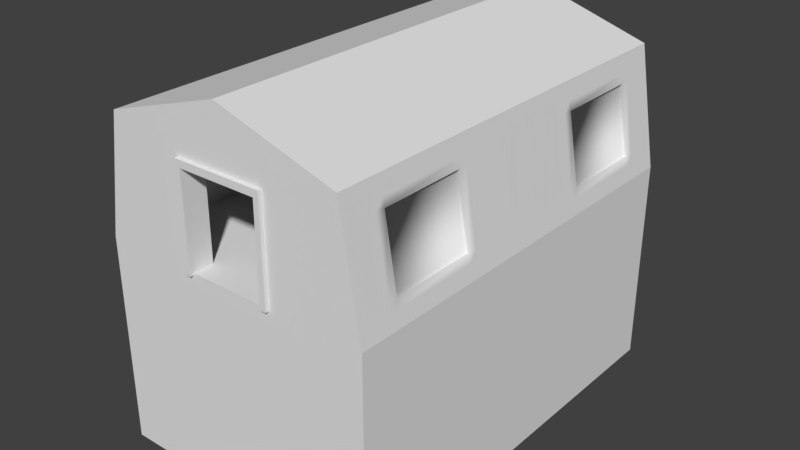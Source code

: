# Source: Tent.blend  (saved by Blender 2.79.0; exported with 4.5.12 LTS)
import bpy
from mathutils import Matrix  # noqa: F401  (used for matrix-valued properties, if any)

bpy.ops.wm.read_factory_settings(use_empty=True)
scene = bpy.context.scene
scene.name = 'Scene'

# ---- collections
col_collection_1 = bpy.data.collections.new('Collection 1'); scene.collection.children.link(col_collection_1)

# ---- materials (node trees are filled in below, after node groups)
mat_model_0 = bpy.data.materials.new('Model_0')
mat_model_0.alpha_threshold = 0.0
mat_model_0.use_transparent_shadow = False
mat_model_0.roughness = 0.5

# ---- material node trees

# ---- world
world_world = bpy.data.worlds.new('World'); scene.world = world_world
world_world.color = (0.05088, 0.05088, 0.05088)
world_world.use_sun_shadow = False
world_world.sun_shadow_jitter_overblur = 0.0
world_world.cycles.sampling_method = 'MANUAL'

# ---- meshes
me_model_0 = bpy.data.meshes.new('Model_0')
me_model_0.from_pydata([(-1.308, 6.1, 2.862), (-1.308, 6.1, 2.662), (-1.308, 5.4, 2.862), (-1.308, 5.4, 2.662), (1.308, 6.1, 2.862), (1.308, 6.1, 2.662), (1.146, 6.1, 2.862), (1.146, 6.1, 2.662), (1.308, 5.4, 2.862), (1.308, 5.4, 2.662), (1.308, 6.1, 2.862), (1.308, 6.1, 2.662), (-1.308, 5.4, 2.862), (-1.308, 5.4, 2.662), (-1.146, 5.4, 2.862), (-1.146, 5.4, 2.662), (-1.146, 5.4, 2.662), (-1.146, 5.4, -0.06038), (-1.146, 6.1, 2.662), (-1.146, 6.1, -0.06038), (-1.146, 6.1, 2.862), (-1.308, 6.1, 2.862), (-1.146, 5.4, 2.862), (-1.308, 5.4, 2.862), (-1.146, 6.1, 2.862), (-1.146, 6.1, 2.662), (-1.308, 6.1, 2.862), (-1.308, 6.1, 2.662), (1.146, 6.1, 2.862), (1.146, 6.1, 2.662), (-1.146, 6.1, 2.862), (-1.146, 6.1, 2.662), (1.146, 5.4, 2.862), (1.146, 5.4, 2.662), (1.308, 5.4, 2.862), (1.308, 5.4, 2.662), (-1.146, 5.4, 2.862), (-1.146, 5.4, 2.662), (1.146, 5.4, 2.862), (1.146, 5.4, 2.662), (1.146, 6.1, 2.662), (1.146, 6.1, -0.06038), (1.146, 5.4, 2.662), (1.146, 5.4, -0.06038), (-1.146, 6.1, 2.662), (1.146, 6.1, 2.662), (-1.146, 5.4, 2.662), (1.146, 5.4, 2.662), (1.308, 6.1, 2.862), (1.146, 6.1, 2.862), (1.308, 5.4, 2.862), (1.146, 5.4, 2.862), (1.146, 6.1, 2.862), (-1.146, 6.1, 2.862), (1.146, 5.4, 2.862), (-1.146, 5.4, 2.862), (1.146, 6.1, -0.06038), (1.308, 6.1, -0.06038), (1.146, 5.4, -0.06038), (1.308, 5.4, -0.06038), (-1.308, 6.1, -0.06038), (-1.146, 6.1, -0.06038), (-1.308, 5.4, -0.06038), (-1.146, 5.4, -0.06038), (-1.308, 5.4, 2.662), (-1.308, 5.4, -0.06038), (-1.146, 5.4, 2.662), (-1.146, 5.4, -0.06038), (1.308, 6.1, 2.662), (1.308, 6.1, -0.06038), (1.146, 6.1, 2.662), (1.146, 6.1, -0.06038), (1.146, 5.4, 2.662), (1.146, 5.4, -0.06038), (1.308, 5.4, 2.662), (1.308, 5.4, -0.06038), (1.308, 5.4, 2.662), (1.308, 5.4, -0.06038), (1.308, 6.1, 2.662), (1.308, 6.1, -0.06038), (-1.146, 6.1, 2.662), (-1.146, 6.1, -0.06038), (-1.308, 6.1, 2.662), (-1.308, 6.1, -0.06038), (-1.308, 6.1, 2.662), (-1.308, 6.1, -0.06038), (-1.308, 5.4, 2.662), (-1.308, 5.4, -0.06038), (1.308, -6.1, 2.862), (1.308, -6.1, 2.662), (1.308, -5.4, 2.862), (1.308, -5.4, 2.662), (-1.308, -6.1, 2.862), (-1.308, -6.1, 2.662), (-1.146, -6.1, 2.862), (-1.146, -6.1, 2.662), (-1.308, -5.4, 2.862), (-1.308, -5.4, 2.662), (-1.308, -6.1, 2.862), (-1.308, -6.1, 2.662), (1.308, -5.4, 2.862), (1.308, -5.4, 2.662), (1.146, -5.4, 2.862), (1.146, -5.4, 2.662), (1.146, -5.4, 2.662), (1.146, -5.4, -0.06038), (1.146, -6.1, 2.662), (1.146, -6.1, -0.06038), (1.146, -6.1, 2.862), (1.308, -6.1, 2.862), (1.146, -5.4, 2.862), (1.308, -5.4, 2.862), (1.146, -6.1, 2.862), (1.146, -6.1, 2.662), (1.308, -6.1, 2.862), (1.308, -6.1, 2.662), (-1.146, -6.1, 2.862), (-1.146, -6.1, 2.662), (1.146, -6.1, 2.862), (1.146, -6.1, 2.662), (-1.146, -5.4, 2.862), (-1.146, -5.4, 2.662), (-1.308, -5.4, 2.862), (-1.308, -5.4, 2.662), (1.146, -5.4, 2.862), (1.146, -5.4, 2.662), (-1.146, -5.4, 2.862), (-1.146, -5.4, 2.662), (-1.146, -6.1, 2.662), (-1.146, -6.1, -0.06038), (-1.146, -5.4, 2.662), (-1.146, -5.4, -0.06038), (1.146, -6.1, 2.662), (-1.146, -6.1, 2.662), (1.146, -5.4, 2.662), (-1.146, -5.4, 2.662), (-1.308, -6.1, 2.862), (-1.146, -6.1, 2.862), (-1.308, -5.4, 2.862), (-1.146, -5.4, 2.862), (-1.146, -6.1, 2.862), (1.146, -6.1, 2.862), (-1.146, -5.4, 2.862), (1.146, -5.4, 2.862), (-1.146, -6.1, -0.06038), (-1.308, -6.1, -0.06038), (-1.146, -5.4, -0.06038), (-1.308, -5.4, -0.06038), (1.308, -6.1, -0.06038), (1.146, -6.1, -0.06038), (1.308, -5.4, -0.06038), (1.146, -5.4, -0.06038), (1.308, -5.4, 2.662), (1.308, -5.4, -0.06038), (1.146, -5.4, 2.662), (1.146, -5.4, -0.06038), (-1.308, -6.1, 2.662), (-1.308, -6.1, -0.06038), (-1.146, -6.1, 2.662), (-1.146, -6.1, -0.06038), (-1.146, -5.4, 2.662), (-1.146, -5.4, -0.06038), (-1.308, -5.4, 2.662), (-1.308, -5.4, -0.06038), (-1.308, -5.4, 2.662), (-1.308, -5.4, -0.06038), (-1.308, -6.1, 2.662), (-1.308, -6.1, -0.06038), (1.146, -6.1, 2.662), (1.146, -6.1, -0.06038), (1.308, -6.1, 2.662), (1.308, -6.1, -0.06038), (1.308, -6.1, 2.662), (1.308, -6.1, -0.06038), (1.308, -5.4, 2.662), (1.308, -5.4, -0.06038), (-1.25, 6.0, 0.0), (-4.0, 6.0, 0.0), (-3.427, 6.0, 3.427), (-1.25, 6.0, 2.75), (4.0, 6.0, 0.0), (1.25, 6.0, 0.0), (1.25, 6.0, 2.75), (3.427, 6.0, 3.427), (1e-06, 6.0, 4.5), (1e-06, 6.0, 4.5), (1.25, 6.0, 2.75), (4.0, 6.0, -6.0), (-4.0, 6.0, -6.0), (-4.0, 6.0, 0.0), (4.0, 6.0, 0.0), (1.25, -6.0, 0.0), (4.0, -6.0, 0.0), (1.25, -6.0, 2.75), (3.427, -6.0, 3.427), (1e-06, -6.0, 4.5), (-1.25, -6.0, 2.75), (-4.0, -6.0, -6.0), (4.0, -6.0, -6.0), (4.0, -6.0, 0.0), (-4.0, -6.0, 0.0), (4.0, -6.0, 0.0), (1.25, -6.0, 0.0), (-4.0, -6.0, 0.0), (-1.25, -6.0, 0.0), (-1.25, -6.0, 0.0), (-1.25, -6.0, 2.75), (-4.0, -6.0, 0.0), (-3.427, -6.0, 3.427), (1e-06, -6.0, 4.5), (1.25, 5.5, 0.0), (3.5, 5.5, 0.0), (3.073, 5.5, 3.073), (1.25, 5.5, 2.75), (1e-06, 5.5, 4.0), (-3.073, 5.5, 3.073), (3.073, 5.5, 3.073), (-1.25, 5.5, 2.75), (1.25, 5.5, 2.75), (-3.5, 5.5, 0.0), (-3.5, 5.5, 0.0), (-1.25, 5.5, 0.0), (1.25, -6.0, 0.0), (1.25, -6.0, 2.75), (1.25, -5.5, 0.0), (1.25, -5.5, 2.75), (4.0, 6.0, 0.0), (4.0, -6.0, 0.0), (4.0, 6.0, -6.0), (4.0, -6.0, -6.0), (-3.5, 5.5, 0.0), (-3.073, 5.5, 3.073), (-3.5, -5.5, 0.0), (-3.073, -5.5, 3.073), (3.427, -2.0, 3.427), (3.427, 2.0, 3.427), (4.0, 2.0, 0.0), (4.0, -2.0, 0.0), (-1.25, -5.5, 0.0), (-1.25, 5.5, 0.0), (-3.5, 5.5, 0.0), (-3.5, -5.5, 0.0), (-1.25, 6.0, 0.0), (1.25, -6.0, 0.0), (1.25, -5.5, 0.0), (-1.25, -6.0, 0.0), (1.25, 5.5, 0.0), (3.5, -5.5, 0.0), (3.5, 5.5, 0.0), (1.25, 6.0, 0.0), (-1.25, 6.0, 0.0), (-1.25, 6.0, 0.0), (1.25, -5.5, 0.0), (1.25, 5.5, 0.0), (-1.25, 5.5, 0.0), (-1.25, -5.5, 0.0), (-1.25, -6.0, 0.0), (1.25, 5.5, 0.0), (1.25, 5.5, 2.75), (1.25, 6.0, 0.0), (1.25, 6.0, 2.75), (3.427, -6.0, 3.427), (-1.25, -6.0, 2.75), (1.25, -6.0, 2.75), (-4.0, 6.0, 0.0), (-4.0, 6.0, -6.0), (-4.0, -6.0, 0.0), (-4.0, -6.0, -6.0), (3.073, -5.5, 3.073), (1e-06, -5.5, 4.0), (3.073, 5.5, 3.073), (1e-06, 5.5, 4.0), (-1.25, -5.5, 0.0), (-3.5, -5.5, 0.0), (-3.073, -5.5, 3.073), (-1.25, -5.5, 2.75), (1.25, -5.5, 2.75), (-1.25, -5.5, 2.75), (3.073, -5.5, 3.073), (1e-06, -5.5, 4.0), (3.5, -5.5, 0.0), (3.5, -5.5, 0.0), (1.25, -5.5, 0.0), (-1.25, 6.0, 0.0), (-1.25, 6.0, 2.75), (-1.25, 5.5, 0.0), (-1.25, 5.5, 2.75), (-1.25, -5.5, 0.0), (-1.25, -5.5, 2.75), (-1.25, -6.0, 0.0), (-1.25, -6.0, 2.75), (3.5, -5.5, 0.0), (3.073, -5.5, 3.073), (3.5, 5.5, 0.0), (3.073, 5.5, 3.073), (3.427, 6.0, 3.427), (1e-06, 6.0, 4.5), (3.427, -6.0, 3.427), (1e-06, -6.0, 4.5), (1.25, 5.5, 2.75), (-1.25, 5.5, 2.75), (1.25, 6.0, 2.75), (-1.25, 6.0, 2.75), (-1.25, -6.0, 2.75), (-1.25, -5.5, 2.75), (1.25, -6.0, 2.75), (1.25, -5.5, 2.75), (1e-06, -6.0, 4.5), (1e-06, 6.0, 4.5), (-3.427, -6.0, 3.427), (-3.427, 6.0, 3.427), (-3.073, 5.5, 3.073), (1e-06, 5.5, 4.0), (-3.073, -5.5, 3.073), (1e-06, -5.5, 4.0), (-1.25, 6.0, 2.75), (-3.427, 6.0, 3.427), (1.25, 6.0, 2.75), (3.513, -2.0, 2.913), (3.513, 2.0, 2.913), (3.513, 6.0, 2.913), (3.513, -6.0, 2.913), (4.0, -5.0, 0.0), (3.427, -5.0, 3.427), (3.513, -5.0, 2.913), (3.427, 5.0, 3.427), (4.0, 5.0, 0.0), (3.513, 5.0, 2.913), (3.927, -2.0, 0.4369), (1.577, -6.0, 2.852), (3.927, 2.0, 0.4369), (1.577, 6.0, 2.852), (3.927, 6.0, 0.4369), (3.927, -6.0, 0.4369), (3.927, -5.0, 0.4369), (3.927, 5.0, 0.4369), (-3.427, -2.0, 3.427), (-3.427, 2.0, 3.427), (-4.0, 2.0, 0.0), (-4.0, -2.0, 0.0), (-3.513, 6.0, 2.913), (-3.513, -6.0, 2.913), (-3.513, 2.0, 2.913), (-3.513, -2.0, 2.913), (-1.577, -6.0, 2.852), (-3.927, 6.0, 0.4369), (-3.927, -6.0, 0.4369), (-3.927, 2.0, 0.4369), (-3.927, -2.0, 0.4369), (-3.427, 5.0, 3.427), (-4.0, 5.0, 0.0), (-3.513, 5.0, 2.913), (-3.927, 5.0, 0.4369), (-4.0, -5.0, 0.0), (-3.427, -5.0, 3.427), (-3.513, -5.0, 2.913), (-3.927, -5.0, 0.4369), (-3.242, 6.0, 3.135), (-3.242, -6.0, 3.369), (-0.125, -6.0, 4.325), (-1.25, 6.0, 2.475), (-3.554, 6.0, 2.665), (-3.554, -6.0, 2.665), (-3.554, 2.0, 2.665), (-3.554, -2.0, 2.665), (-3.554, 5.0, 2.665), (-3.554, -5.0, 2.665), (-1.762, -6.0, 2.909), (-1.125, -6.0, 2.926), (-3.885, 6.0, 0.6855), (-3.885, -6.0, 0.6855), (-3.885, 2.0, 0.6855), (-3.885, -2.0, 0.6855), (-3.885, 5.0, 0.6855), (-3.885, -5.0, 0.6855), (-3.427, -2.25, 3.427), (-3.513, -2.25, 2.913), (-3.927, -2.25, 0.4369), (-4.0, -2.25, -2.186e-07), (-3.554, -2.25, 2.665), (-3.885, -2.25, 0.6855), (-4.0, -4.75, 8.742e-08), (-3.427, -4.75, 3.427), (-3.513, -4.75, 2.913), (-3.927, -4.75, 0.4369), (-3.554, -4.75, 2.665), (-3.885, -4.75, 0.6855), (-4.0, 2.25, 2.186e-07), (-3.427, 2.25, 3.427), (-3.513, 2.25, 2.913), (-3.927, 2.25, 0.4369), (-3.554, 2.25, 2.665), (-3.885, 2.25, 0.6855), (-3.427, 4.75, 3.427), (-3.513, 4.75, 2.913), (-3.927, 4.75, 0.4369), (-3.554, 4.75, 2.665), (-3.885, 4.75, 0.6855), (-4.0, 4.75, -8.742e-08), (3.427, 4.75, 3.427), (4.0, 4.75, -2.186e-07), (3.513, 4.75, 2.913), (3.927, 4.75, 0.4369), (3.427, 2.25, 3.427), (4.0, 2.25, 8.742e-08), (3.513, 2.25, 2.913), (3.927, 2.25, 0.4369), (0.125, 6.0, 4.325), (3.242, -6.0, 3.369), (3.242, 6.0, 3.369), (3.554, 6.0, 2.665), (3.554, -6.0, 2.665), (3.554, -2.0, 2.665), (3.554, 2.0, 2.665), (3.554, -5.0, 2.665), (3.554, 5.0, 2.665), (3.554, 4.75, 2.665), (3.554, 2.25, 2.665), (3.884, -2.0, 0.6929), (3.884, 2.0, 0.6929), (3.884, -5.0, 0.6929), (3.884, 5.0, 0.6929), (3.884, 4.75, 0.6929), (3.884, 2.25, 0.6929), (1.121, 6.0, 2.931), (1.768, -6.0, 2.911), (1.768, 6.0, 2.911), (3.884, 6.0, 0.6929), (3.884, -6.0, 0.6929), (4.0, -2.25, -2.186e-07), (3.513, -2.25, 2.913), (3.427, -2.25, 3.427), (3.927, -2.25, 0.4369), (3.554, -2.25, 2.665), (3.884, -2.25, 0.6929), (3.427, -4.75, 3.427), (4.0, -4.75, 8.742e-08), (3.513, -4.75, 2.913), (3.927, -4.75, 0.4369), (3.554, -4.75, 2.665), (3.884, -4.75, 0.6929), (-3.46, -4.75, 2.649), (-3.46, -2.25, 2.649), (-3.792, -4.75, 0.6698), (-3.792, -2.25, 0.6698), (-3.792, 2.25, 0.6698), (-3.46, 2.25, 2.649), (-3.46, 4.75, 2.649), (-3.792, 4.75, 0.6698), (3.467, 2.25, 2.651), (3.467, 4.75, 2.651), (3.797, 4.75, 0.6783), (3.797, 2.25, 0.6783), (3.467, -4.75, 2.651), (3.467, -2.25, 2.651), (3.797, -4.75, 0.6783), (3.797, -2.25, 0.6783), (-1.669, -6.0, 2.88), (-1.187, -6.0, 2.838), (-3.906, 6.0, 0.5612), (-3.906, -6.0, 0.5612), (-3.906, 2.0, 0.5612), (-3.906, -2.0, 0.5612), (-3.906, 5.0, 0.5612), (-3.906, -5.0, 0.5612), (-3.906, -2.25, 0.5612), (-3.906, -4.75, 0.5612), (-3.906, 2.25, 0.5612), (-3.906, 4.75, 0.5612), (-1.277, 6.0, -0.0125)], [], [(0, 1, 2), (1, 3, 2), (4, 5, 6), (5, 7, 6), (8, 9, 10), (9, 11, 10), (12, 13, 14), (13, 15, 14), (16, 17, 18), (17, 19, 18), (20, 21, 22), (21, 23, 22), (24, 25, 26), (25, 27, 26), (28, 29, 30), (29, 31, 30), (32, 33, 34), (33, 35, 34), (36, 37, 38), (37, 39, 38), (40, 41, 42), (41, 43, 42), (44, 45, 46), (45, 47, 46), (48, 49, 50), (49, 51, 50), (52, 53, 54), (53, 55, 54), (56, 57, 58), (57, 59, 58), (60, 61, 62), (61, 63, 62), (64, 65, 66), (65, 67, 66), (68, 69, 70), (69, 71, 70), (72, 73, 74), (73, 75, 74), (76, 77, 78), (77, 79, 78), (80, 81, 82), (81, 83, 82), (84, 85, 86), (85, 87, 86), (88, 89, 90), (89, 91, 90), (92, 93, 94), (93, 95, 94), (96, 97, 98), (97, 99, 98), (100, 101, 102), (101, 103, 102), (104, 105, 106), (105, 107, 106), (108, 109, 110), (109, 111, 110), (112, 113, 114), (113, 115, 114), (116, 117, 118), (117, 119, 118), (120, 121, 122), (121, 123, 122), (124, 125, 126), (125, 127, 126), (128, 129, 130), (129, 131, 130), (132, 133, 134), (133, 135, 134), (136, 137, 138), (137, 139, 138), (140, 141, 142), (141, 143, 142), (144, 145, 146), (145, 147, 146), (148, 149, 150), (149, 151, 150), (152, 153, 154), (153, 155, 154), (156, 157, 158), (157, 159, 158), (160, 161, 162), (161, 163, 162), (164, 165, 166), (165, 167, 166), (168, 169, 170), (169, 171, 170), (172, 173, 174), (173, 175, 174), (357, 361, 340, 178), (177, 176, 180), (176, 181, 180), (181, 182, 180), (409, 183, 320, 410), (407, 184, 183, 409), (178, 185, 186), (187, 188, 189), (189, 190, 187), (191, 192, 193), (408, 411, 321, 194), (194, 195, 196), (197, 198, 199), (199, 200, 197), (201, 202, 203), (202, 204, 203), (205, 206, 207), (358, 208, 341, 362), (359, 209, 208, 358), (210, 211, 212), (212, 213, 210), (212, 214, 215), (216, 215, 217), (216, 217, 218), (217, 215, 219), (220, 221, 217), (222, 223, 224), (223, 225, 224), (226, 227, 228), (227, 229, 228), (330, 328, 237, 236), (406, 330, 236, 404), (230, 231, 232), (231, 233, 232), (334, 333, 192, 322), (355, 341, 208, 354), (238, 239, 240), (240, 241, 238), (242, 239, 243), (242, 243, 244), (239, 245, 243), (246, 244, 247), (247, 248, 246), (246, 249, 250), (251, 252, 253), (254, 255, 256), (257, 258, 259), (258, 260, 259), (261, 262, 263), (264, 265, 266), (265, 267, 266), (268, 269, 270), (269, 271, 270), (272, 273, 274), (274, 275, 272), (274, 276, 277), (274, 278, 276), (274, 279, 278), (276, 278, 280), (281, 282, 276), (283, 284, 285), (284, 286, 285), (287, 288, 289), (288, 290, 289), (291, 292, 293), (292, 294, 293), (295, 296, 297), (296, 298, 297), (299, 300, 301), (300, 302, 301), (303, 304, 305), (304, 306, 305), (307, 308, 309), (308, 310, 309), (311, 312, 313), (312, 314, 313), (315, 316, 317), (323, 194, 321, 324), (403, 235, 319, 405), (235, 234, 318, 319), (435, 323, 324, 437), (438, 334, 322, 436), (183, 325, 327, 320), (332, 335, 326, 180), (427, 421, 335, 332), (440, 420, 334, 438), (420, 428, 333, 334), (423, 419, 330, 406), (419, 418, 328, 330), (193, 192, 333, 329), (182, 331, 332, 180), (389, 342, 337, 388), (342, 343, 336, 337), (363, 364, 343, 342), (391, 363, 342, 389), (366, 362, 341, 355), (353, 207, 346, 356), (387, 338, 347, 390), (338, 339, 348, 347), (206, 344, 346, 207), (177, 350, 352, 345), (361, 365, 351, 340), (340, 351, 349, 178), (381, 353, 356, 384), (385, 366, 355, 383), (383, 355, 354, 382), (386, 374, 366, 385), (369, 373, 365, 361), (374, 370, 362, 366), (392, 371, 363, 391), (371, 372, 364, 363), (368, 359, 358, 367), (367, 358, 362, 370), (178, 179, 360, 357), (457, 367, 370, 460), (458, 368, 367, 457), (461, 462, 372, 371), (467, 461, 371, 392), (464, 460, 370, 374), (459, 463, 373, 369), (466, 464, 374, 386), (361, 357, 360, 369), (462, 465, 380, 372), (372, 380, 379, 364), (343, 376, 375, 336), (364, 379, 376, 343), (339, 378, 377, 348), (465, 466, 386, 380), (385, 379, 442, 441), (376, 383, 382, 375), (379, 385, 383, 376), (378, 381, 384, 377), (468, 467, 392, 397), (397, 392, 445, 448), (398, 387, 390, 395), (396, 391, 389, 394), (394, 389, 388, 393), (351, 394, 393, 349), (365, 396, 394, 351), (350, 398, 395, 352), (373, 397, 396, 365), (463, 468, 397, 373), (421, 422, 402, 335), (325, 399, 401, 327), (335, 402, 400, 326), (422, 423, 406, 402), (399, 403, 405, 401), (402, 406, 404, 400), (401, 405, 417, 416), (327, 401, 416, 415), (319, 318, 412, 413), (405, 319, 413, 417), (324, 321, 411, 414), (437, 324, 414, 439), (320, 327, 415, 410), (425, 428, 411, 408), (424, 407, 409, 426), (426, 409, 410, 427), (331, 426, 427, 332), (182, 424, 426, 331), (329, 333, 428, 425), (422, 416, 450, 451), (415, 416, 422, 421), (413, 412, 418, 419), (417, 413, 419, 423), (414, 411, 428, 420), (439, 414, 420, 440), (410, 415, 421, 427), (412, 433, 434, 418), (318, 430, 433, 412), (418, 434, 432, 328), (328, 432, 429, 237), (234, 431, 430, 318), (440, 434, 456, 455), (430, 437, 439, 433), (434, 440, 438, 432), (432, 438, 436, 429), (431, 435, 437, 430), (444, 443, 441, 442), (448, 445, 446, 447), (396, 397, 448, 447), (392, 391, 446, 445), (379, 380, 444, 442), (386, 385, 441, 443), (380, 386, 443, 444), (391, 396, 447, 446), (450, 449, 452, 451), (454, 453, 455, 456), (439, 440, 455, 453), (434, 433, 454, 456), (417, 423, 452, 449), (433, 439, 453, 454), (423, 422, 451, 452), (416, 417, 449, 450), (459, 369, 360, 469), (345, 459, 469, 177), (352, 395, 468, 463), (395, 390, 467, 468), (377, 384, 466, 465), (348, 377, 465, 462), (384, 356, 464, 466), (345, 352, 463, 459), (356, 346, 460, 464), (390, 347, 461, 467), (347, 348, 462, 461), (206, 458, 457, 344), (344, 457, 460, 346)])
me_model_0.polygons.foreach_set('use_smooth', [True] * 295)
_k = set([(0, 1), (0, 2), (1, 3), (2, 3), (4, 5), (4, 6), (5, 7), (6, 7), (8, 9), (8, 10), (9, 11), (10, 11), (12, 13), (12, 14), (13, 15), (14, 15), (16, 17), (16, 18), (17, 19), (18, 19), (20, 21), (20, 22), (21, 23), (22, 23), (24, 25), (24, 26), (25, 27), (26, 27), (28, 29), (28, 30), (29, 31), (30, 31), (32, 33), (32, 34), (33, 35), (34, 35), (36, 37), (36, 38), (37, 39), (38, 39), (40, 41), (40, 42), (41, 43), (42, 43), (44, 45), (44, 46), (45, 47), (46, 47), (48, 49), (48, 50), (49, 51), (50, 51), (52, 53), (52, 54), (53, 55), (54, 55), (56, 57), (56, 58), (57, 59), (58, 59), (60, 61), (60, 62), (61, 63), (62, 63), (64, 65), (64, 66), (65, 67), (66, 67), (68, 69), (68, 70), (69, 71), (70, 71), (72, 73), (72, 74), (73, 75), (74, 75), (76, 77), (76, 78), (77, 79), (78, 79), (80, 81), (80, 82), (81, 83), (82, 83), (84, 85), (84, 86), (85, 87), (86, 87), (88, 89), (88, 90), (89, 91), (90, 91), (92, 93), (92, 94), (93, 95), (94, 95), (96, 97), (96, 98), (97, 99), (98, 99), (100, 101), (100, 102), (101, 103), (102, 103), (104, 105), (104, 106), (105, 107), (106, 107), (108, 109), (108, 110), (109, 111), (110, 111), (112, 113), (112, 114), (113, 115), (114, 115), (116, 117), (116, 118), (117, 119), (118, 119), (120, 121), (120, 122), (121, 123), (122, 123), (124, 125), (124, 126), (125, 127), (126, 127), (128, 129), (128, 130), (129, 131), (130, 131), (132, 133), (132, 134), (133, 135), (134, 135), (136, 137), (136, 138), (137, 139), (138, 139), (140, 141), (140, 142), (141, 143), (142, 143), (144, 145), (144, 146), (145, 147), (146, 147), (148, 149), (148, 150), (149, 151), (150, 151), (152, 153), (152, 154), (153, 155), (154, 155), (156, 157), (156, 158), (157, 159), (158, 159), (160, 161), (160, 162), (161, 163), (162, 163), (164, 165), (164, 166), (165, 167), (166, 167), (168, 169), (168, 170), (169, 171), (170, 171), (172, 173), (172, 174), (173, 175), (174, 175), (176, 181), (177, 180), (177, 345), (178, 179), (178, 185), (178, 186), (178, 340), (179, 360), (180, 332), (181, 182), (182, 424), (183, 184), (183, 320), (184, 407), (185, 186), (187, 188), (187, 190), (188, 189), (189, 190), (191, 192), (191, 193), (192, 333), (193, 329), (194, 195), (194, 196), (194, 321), (194, 408), (195, 196), (197, 198), (197, 200), (198, 199), (199, 200), (201, 202), (201, 203), (202, 204), (203, 204), (205, 206), (205, 207), (206, 458), (207, 346), (208, 209), (208, 341), (209, 359), (210, 211), (210, 213), (211, 212), (212, 213), (212, 214), (212, 215), (214, 215), (215, 216), (215, 219), (216, 218), (217, 218), (217, 219), (217, 220), (217, 221), (220, 221), (222, 223), (222, 224), (223, 225), (224, 225), (226, 227), (226, 228), (227, 229), (228, 229), (230, 231), (230, 232), (231, 233), (232, 233), (238, 239), (238, 241), (239, 240), (239, 242), (239, 245), (240, 241), (242, 244), (243, 244), (243, 245), (244, 246), (244, 247), (246, 248), (246, 249), (246, 250), (247, 248), (249, 250), (251, 252), (251, 253), (252, 253), (254, 255), (254, 256), (255, 256), (257, 258), (257, 259), (258, 260), (259, 260), (261, 262), (261, 263), (262, 263), (264, 265), (264, 266), (265, 267), (266, 267), (268, 269), (268, 270), (269, 271), (270, 271), (272, 273), (272, 275), (273, 274), (274, 275), (274, 277), (274, 279), (276, 277), (276, 280), (276, 281), (276, 282), (278, 279), (278, 280), (281, 282), (283, 284), (283, 285), (284, 286), (285, 286), (287, 288), (287, 289), (288, 290), (289, 290), (291, 292), (291, 293), (292, 294), (293, 294), (295, 296), (295, 297), (296, 298), (297, 298), (299, 300), (299, 301), (300, 302), (301, 302), (303, 304), (303, 305), (304, 306), (305, 306), (307, 308), (307, 309), (308, 310), (309, 310), (311, 312), (311, 313), (312, 314), (313, 314), (315, 316), (315, 317), (316, 317), (320, 410), (321, 411), (329, 425), (332, 427), (333, 428), (340, 361), (341, 362), (345, 459), (346, 460), (359, 368), (361, 369), (362, 370), (368, 458), (369, 459), (370, 460), (407, 424), (408, 425), (410, 427), (411, 428)])
me_model_0.attributes.new('sharp_edge', 'BOOLEAN', 'EDGE').data.foreach_set('value', [ (min(e.vertices), max(e.vertices)) in _k for e in me_model_0.edges])
_uv = me_model_0.uv_layers.new(name='UVMap')
_uv.uv.foreach_set('vector', [0.7759, 0.7476, 0.7759, 0.7476, 0.7759, 0.7476, 0.7759, 0.7476, 0.7759, 0.7476, 0.7759, 0.7476, 0.7761, 0.748, 0.7761, 0.748, 0.7761, 0.748, 0.7761, 0.748, 0.7761, 0.748, 0.7761, 0.748, 0.7759, 0.7476, 0.7759, 0.7476, 0.7759, 0.7476, 0.7759, 0.7476, 0.7759, 0.7476, 0.7759, 0.7476, 0.7759, 0.7476, 0.7759, 0.7476, 0.7759, 0.7476, 0.7759, 0.7476, 0.7759, 0.7476, 0.7759, 0.7476, 0.7759, 0.748, 0.7759, 0.7481, 0.7758, 0.748, 0.7759, 0.7481, 0.7758, 0.7481, 0.7758, 0.748, 0.776, 0.7477, 0.776, 0.7477, 0.776, 0.7477, 0.776, 0.7477, 0.776, 0.7477, 0.776, 0.7477, 0.7762, 0.748, 0.7762, 0.748, 0.7762, 0.748, 0.7762, 0.748, 0.7762, 0.748, 0.7762, 0.748, 0.7759, 0.7473, 0.7759, 0.7473, 0.776, 0.7473, 0.7759, 0.7473, 0.776, 0.7473, 0.776, 0.7473, 0.7762, 0.748, 0.7762, 0.748, 0.7762, 0.748, 0.7762, 0.748, 0.7762, 0.748, 0.7762, 0.748, 0.776, 0.7473, 0.776, 0.7473, 0.7759, 0.7473, 0.776, 0.7473, 0.7759, 0.7473, 0.7759, 0.7473, 0.7768, 0.7474, 0.7768, 0.7475, 0.7767, 0.7474, 0.7768, 0.7475, 0.7767, 0.7475, 0.7767, 0.7474, 0.776, 0.7476, 0.7759, 0.7476, 0.776, 0.7476, 0.7759, 0.7476, 0.7759, 0.7476, 0.776, 0.7476, 0.776, 0.748, 0.776, 0.748, 0.776, 0.748, 0.776, 0.748, 0.776, 0.748, 0.776, 0.748, 0.7759, 0.748, 0.776, 0.748, 0.7759, 0.748, 0.776, 0.748, 0.776, 0.748, 0.7759, 0.748, 0.776, 0.748, 0.776, 0.748, 0.776, 0.748, 0.776, 0.748, 0.776, 0.748, 0.776, 0.748, 0.7761, 0.7477, 0.7761, 0.7477, 0.7761, 0.7477, 0.7761, 0.7477, 0.7761, 0.7477, 0.7761, 0.7477, 0.7768, 0.7473, 0.7768, 0.7474, 0.7768, 0.7473, 0.7768, 0.7474, 0.7768, 0.7474, 0.7768, 0.7473, 0.7768, 0.7473, 0.7768, 0.7474, 0.7768, 0.7473, 0.7768, 0.7474, 0.7768, 0.7474, 0.7768, 0.7473, 0.7759, 0.7473, 0.7759, 0.7474, 0.7759, 0.7473, 0.7759, 0.7474, 0.7759, 0.7474, 0.7759, 0.7473, 0.7759, 0.7474, 0.7759, 0.7475, 0.7759, 0.7474, 0.7759, 0.7475, 0.7759, 0.7475, 0.7759, 0.7474, 0.7758, 0.7477, 0.7758, 0.7478, 0.7758, 0.7477, 0.7758, 0.7478, 0.7758, 0.7478, 0.7758, 0.7477, 0.7759, 0.7475, 0.7759, 0.7476, 0.7759, 0.7475, 0.7759, 0.7476, 0.7759, 0.7476, 0.7759, 0.7475, 0.7759, 0.7476, 0.7759, 0.7476, 0.7759, 0.7476, 0.7759, 0.7476, 0.7759, 0.7476, 0.7759, 0.7476, 0.7759, 0.7476, 0.7759, 0.7476, 0.7759, 0.7476, 0.7759, 0.7476, 0.7759, 0.7476, 0.7759, 0.7476, 0.7762, 0.748, 0.7762, 0.748, 0.7762, 0.748, 0.7762, 0.748, 0.7762, 0.748, 0.7762, 0.748, 0.776, 0.7477, 0.776, 0.7477, 0.776, 0.7477, 0.776, 0.7477, 0.776, 0.7477, 0.776, 0.7477, 0.7759, 0.7474, 0.7759, 0.7475, 0.7759, 0.7474, 0.7759, 0.7475, 0.7759, 0.7475, 0.7759, 0.7474, 0.7761, 0.748, 0.7761, 0.748, 0.776, 0.748, 0.7761, 0.748, 0.776, 0.748, 0.776, 0.748, 0.7573, 0.7414, 0.7573, 0.7414, 0.7573, 0.7414, 0.7573, 0.7414, 0.7573, 0.7414, 0.7573, 0.7414, 0.7763, 0.748, 0.7763, 0.748, 0.7762, 0.748, 0.7763, 0.748, 0.7762, 0.748, 0.7762, 0.748, 0.7759, 0.7476, 0.7759, 0.7476, 0.7759, 0.7476, 0.7759, 0.7476, 0.7759, 0.7476, 0.7759, 0.7476, 0.7759, 0.7473, 0.7759, 0.7473, 0.776, 0.7473, 0.7759, 0.7473, 0.776, 0.7473, 0.776, 0.7473, 0.7759, 0.7478, 0.7759, 0.7479, 0.7758, 0.7478, 0.7759, 0.7479, 0.7758, 0.7479, 0.7758, 0.7478, 0.776, 0.7476, 0.7761, 0.7476, 0.776, 0.7476, 0.7761, 0.7476, 0.7761, 0.7476, 0.776, 0.7476, 0.776, 0.7477, 0.776, 0.7477, 0.776, 0.7477, 0.776, 0.7477, 0.776, 0.7477, 0.776, 0.7477, 0.7761, 0.748, 0.776, 0.748, 0.7761, 0.748, 0.776, 0.748, 0.776, 0.748, 0.7761, 0.748, 0.7761, 0.7477, 0.7761, 0.7477, 0.7761, 0.7477, 0.7761, 0.7477, 0.7761, 0.7477, 0.7761, 0.7477, 0.7761, 0.7477, 0.7761, 0.7477, 0.7761, 0.7477, 0.7761, 0.7477, 0.7761, 0.7477, 0.7761, 0.7477, 0.7767, 0.7473, 0.7767, 0.7474, 0.7767, 0.7473, 0.7767, 0.7474, 0.7767, 0.7474, 0.7767, 0.7473, 0.7758, 0.7477, 0.7758, 0.7478, 0.7758, 0.7477, 0.7758, 0.7478, 0.7758, 0.7478, 0.7758, 0.7477, 0.7758, 0.7476, 0.7758, 0.7477, 0.7758, 0.7476, 0.7758, 0.7477, 0.7758, 0.7477, 0.7758, 0.7476, 0.7759, 0.7475, 0.7759, 0.7476, 0.7759, 0.7475, 0.7759, 0.7476, 0.7759, 0.7476, 0.7759, 0.7475, 0.7758, 0.7476, 0.7758, 0.7477, 0.7758, 0.7476, 0.7758, 0.7477, 0.7758, 0.7477, 0.7758, 0.7476, 0.7759, 0.7476, 0.7759, 0.7477, 0.7758, 0.7476, 0.7759, 0.7477, 0.7758, 0.7477, 0.7758, 0.7476, 0.2618, 0.7484, 0.2618, 0.7484, 0.2618, 0.7484, 0.2618, 0.7483, 0.2618, 0.7485, 0.2619, 0.7485, 0.262, 0.7485, 0.2619, 0.7485, 0.262, 0.7485, 0.262, 0.7485, 0.262, 0.7485, 0.262, 0.7484, 0.262, 0.7485, 0.262, 0.7484, 0.262, 0.7484, 0.262, 0.7484, 0.262, 0.7484, 0.262, 0.7484, 0.2619, 0.7484, 0.262, 0.7484, 0.262, 0.7484, 0.2615, 0.7478, 0.2613, 0.7479, 0.2613, 0.7478, 0.2616, 0.748, 0.2619, 0.748, 0.2619, 0.7482, 0.2619, 0.7482, 0.2616, 0.7482, 0.2616, 0.748, 0.2624, 0.7484, 0.2623, 0.7484, 0.2623, 0.7484, 0.2623, 0.7484, 0.2623, 0.7484, 0.2623, 0.7484, 0.2623, 0.7484, 0.2613, 0.7478, 0.2614, 0.7477, 0.2615, 0.7478, 0.2624, 0.7477, 0.2621, 0.7477, 0.2621, 0.7475, 0.2621, 0.7475, 0.2624, 0.7475, 0.2624, 0.7477, 0.2615, 0.748, 0.2615, 0.748, 0.2615, 0.748, 0.2615, 0.748, 0.2615, 0.748, 0.2615, 0.748, 0.2611, 0.7484, 0.2611, 0.7483, 0.2612, 0.7484, 0.2612, 0.7483, 0.2612, 0.7483, 0.2612, 0.7483, 0.2612, 0.7484, 0.2611, 0.7482, 0.2611, 0.7482, 0.2612, 0.7483, 0.2612, 0.7483, 0.2613, 0.7479, 0.2612, 0.7479, 0.2612, 0.7477, 0.2612, 0.7477, 0.2613, 0.7478, 0.2613, 0.7479, 0.2614, 0.748, 0.2615, 0.748, 0.2616, 0.748, 0.2621, 0.7475, 0.2623, 0.7474, 0.2622, 0.7475, 0.2621, 0.7475, 0.2622, 0.7475, 0.2622, 0.7475, 0.2622, 0.7475, 0.2623, 0.7474, 0.2624, 0.7475, 0.2623, 0.7474, 0.2622, 0.7474, 0.2622, 0.7473, 0.2612, 0.748, 0.2612, 0.7479, 0.2612, 0.748, 0.2612, 0.7479, 0.2612, 0.7479, 0.2612, 0.748, 0.2619, 0.7477, 0.2624, 0.7477, 0.2619, 0.748, 0.2624, 0.7477, 0.2624, 0.748, 0.2619, 0.748, 0.2621, 0.7485, 0.2622, 0.7484, 0.2622, 0.7485, 0.2621, 0.7485, 0.2621, 0.7485, 0.2621, 0.7485, 0.2621, 0.7485, 0.2621, 0.7485, 0.2612, 0.7475, 0.2612, 0.7474, 0.2617, 0.7475, 0.2612, 0.7474, 0.2617, 0.7474, 0.2617, 0.7475, 0.2623, 0.7484, 0.2623, 0.7484, 0.2623, 0.7484, 0.2623, 0.7484, 0.2613, 0.7483, 0.2612, 0.7483, 0.2612, 0.7483, 0.2613, 0.7483, 0.2538, 0.2442, 0.2534, 0.2442, 0.2534, 0.2441, 0.2534, 0.2441, 0.2538, 0.2441, 0.2538, 0.2442, 0.2426, 0.2365, 0.2426, 0.2365, 0.243, 0.2366, 0.2534, 0.2442, 0.2538, 0.2443, 0.2538, 0.2443, 0.2534, 0.2442, 0.2538, 0.2442, 0.2538, 0.2443, 0.2534, 0.2437, 0.2538, 0.2437, 0.2538, 0.2438, 0.2538, 0.2438, 0.2534, 0.2438, 0.2534, 0.2437, 0.2378, 0.2476, 0.2378, 0.2476, 0.2378, 0.2476, 0.2537, 0.244, 0.2541, 0.244, 0.2537, 0.244, 0.2615, 0.748, 0.2615, 0.748, 0.2615, 0.748, 0.2612, 0.7474, 0.2612, 0.7473, 0.2612, 0.7474, 0.2612, 0.7473, 0.2612, 0.7473, 0.2612, 0.7474, 0.2614, 0.7476, 0.2616, 0.7476, 0.2615, 0.7476, 0.2619, 0.7482, 0.2619, 0.748, 0.2624, 0.7482, 0.2619, 0.748, 0.2624, 0.748, 0.2624, 0.7482, 0.2617, 0.7475, 0.2617, 0.7476, 0.2612, 0.7475, 0.2617, 0.7476, 0.2612, 0.7476, 0.2612, 0.7475, 0.2624, 0.7474, 0.2623, 0.7474, 0.2623, 0.7473, 0.2623, 0.7473, 0.2623, 0.7473, 0.2624, 0.7474, 0.2615, 0.7479, 0.2613, 0.7479, 0.2614, 0.7479, 0.2615, 0.7479, 0.2613, 0.748, 0.2613, 0.7479, 0.2615, 0.7479, 0.2614, 0.7479, 0.2613, 0.748, 0.2613, 0.7479, 0.2613, 0.748, 0.2612, 0.7479, 0.2622, 0.7474, 0.2621, 0.7474, 0.2621, 0.7473, 0.2612, 0.7474, 0.2612, 0.7473, 0.2612, 0.7474, 0.2612, 0.7473, 0.2612, 0.7473, 0.2612, 0.7474, 0.2621, 0.7474, 0.2621, 0.7473, 0.2621, 0.7474, 0.2621, 0.7473, 0.2621, 0.7473, 0.2621, 0.7474, 0.2621, 0.7474, 0.2621, 0.7475, 0.2617, 0.7474, 0.2621, 0.7475, 0.2617, 0.7475, 0.2617, 0.7474, 0.2615, 0.7479, 0.2615, 0.7477, 0.2619, 0.7479, 0.2615, 0.7477, 0.2619, 0.7477, 0.2619, 0.7479, 0.2613, 0.7473, 0.2613, 0.7473, 0.2613, 0.7474, 0.2613, 0.7473, 0.2613, 0.7474, 0.2613, 0.7474, 0.2614, 0.7476, 0.2614, 0.7476, 0.2613, 0.7476, 0.2614, 0.7476, 0.2613, 0.7476, 0.2613, 0.7476, 0.2621, 0.7477, 0.2616, 0.7477, 0.2621, 0.7476, 0.2616, 0.7477, 0.2616, 0.7476, 0.2621, 0.7476, 0.2617, 0.7476, 0.2617, 0.7475, 0.2621, 0.7476, 0.2617, 0.7475, 0.2621, 0.7475, 0.2621, 0.7476, 0.2615, 0.7476, 0.2616, 0.7476, 0.2614, 0.7476, 0.2623, 0.7484, 0.2623, 0.7484, 0.2623, 0.7484, 0.2623, 0.7484, 0.2621, 0.7484, 0.2621, 0.7484, 0.2621, 0.7484, 0.2621, 0.7484, 0.2621, 0.7484, 0.2622, 0.7484, 0.2622, 0.7484, 0.2621, 0.7484, 0.2622, 0.7484, 0.2623, 0.7484, 0.2623, 0.7484, 0.2622, 0.7484, 0.2623, 0.7484, 0.2623, 0.7484, 0.2623, 0.7484, 0.2623, 0.7484, 0.262, 0.7484, 0.262, 0.7484, 0.262, 0.7484, 0.262, 0.7484, 0.262, 0.7485, 0.262, 0.7485, 0.262, 0.7485, 0.262, 0.7485, 0.262, 0.7485, 0.262, 0.7485, 0.262, 0.7485, 0.262, 0.7485, 0.7349, 0.7484, 0.7349, 0.7484, 0.7349, 0.7484, 0.7349, 0.7484, 0.2623, 0.7484, 0.2623, 0.7484, 0.2623, 0.7484, 0.2623, 0.7484, 0.7348, 0.7485, 0.7348, 0.7484, 0.7348, 0.7485, 0.7348, 0.7485, 0.2621, 0.7484, 0.2622, 0.7484, 0.2622, 0.7484, 0.2621, 0.7485, 0.2623, 0.7484, 0.2623, 0.7484, 0.2623, 0.7484, 0.2623, 0.7484, 0.262, 0.7484, 0.262, 0.7484, 0.262, 0.7485, 0.262, 0.7485, 0.2617, 0.7483, 0.2616, 0.7483, 0.2616, 0.7483, 0.2617, 0.7483, 0.2616, 0.7483, 0.2614, 0.7483, 0.2614, 0.7483, 0.2616, 0.7483, 0.2616, 0.7484, 0.2614, 0.7484, 0.2614, 0.7483, 0.2616, 0.7483, 0.7343, 0.7484, 0.7342, 0.7484, 0.7343, 0.7483, 0.7343, 0.7483, 0.2613, 0.7484, 0.2612, 0.7484, 0.2612, 0.7483, 0.2613, 0.7483, 0.2613, 0.7484, 0.2612, 0.7484, 0.2612, 0.7484, 0.2613, 0.7484, 0.2617, 0.7485, 0.2616, 0.7485, 0.2616, 0.7485, 0.2617, 0.7485, 0.2616, 0.7485, 0.2614, 0.7485, 0.2614, 0.7484, 0.2616, 0.7485, 0.2611, 0.7483, 0.2611, 0.7483, 0.2612, 0.7484, 0.2612, 0.7484, 0.2618, 0.7485, 0.2617, 0.7485, 0.2617, 0.7485, 0.2618, 0.7485, 0.2618, 0.7484, 0.2617, 0.7484, 0.2617, 0.7483, 0.2618, 0.7484, 0.2618, 0.7484, 0.2617, 0.7483, 0.2617, 0.7483, 0.2618, 0.7483, 0.2613, 0.7484, 0.2613, 0.7484, 0.2613, 0.7484, 0.2613, 0.7484, 0.734, 0.7484, 0.7339, 0.7484, 0.7339, 0.7483, 0.734, 0.7483, 0.2613, 0.7483, 0.2613, 0.7483, 0.2613, 0.7483, 0.2613, 0.7483, 0.734, 0.7484, 0.7339, 0.7484, 0.7339, 0.7484, 0.734, 0.7484, 0.2618, 0.7484, 0.2617, 0.7484, 0.2617, 0.7484, 0.2618, 0.7484, 0.2613, 0.7484, 0.2612, 0.7484, 0.2612, 0.7484, 0.2613, 0.7484, 0.7343, 0.7484, 0.7342, 0.7484, 0.7342, 0.7484, 0.7343, 0.7484, 0.2616, 0.7484, 0.2614, 0.7484, 0.2614, 0.7484, 0.2616, 0.7484, 0.2611, 0.7482, 0.2611, 0.7482, 0.2612, 0.7483, 0.2612, 0.7483, 0.2612, 0.7483, 0.2612, 0.7483, 0.2612, 0.7484, 0.2612, 0.7484, 0.2618, 0.7483, 0.2619, 0.7484, 0.2619, 0.7484, 0.2618, 0.7484, 0.2612, 0.7483, 0.2612, 0.7483, 0.2612, 0.7484, 0.2612, 0.7484, 0.2611, 0.7483, 0.2611, 0.7482, 0.2612, 0.7483, 0.2612, 0.7483, 0.2616, 0.7484, 0.2614, 0.7484, 0.2614, 0.7484, 0.2616, 0.7484, 0.7343, 0.7484, 0.7342, 0.7484, 0.7342, 0.7484, 0.7343, 0.7484, 0.2613, 0.7484, 0.2612, 0.7484, 0.2612, 0.7484, 0.2613, 0.7484, 0.2618, 0.7485, 0.2617, 0.7484, 0.2617, 0.7484, 0.2618, 0.7484, 0.734, 0.7484, 0.7339, 0.7484, 0.7339, 0.7484, 0.734, 0.7484, 0.2618, 0.7484, 0.2619, 0.7484, 0.2618, 0.7484, 0.2618, 0.7484, 0.7341, 0.7484, 0.734, 0.7484, 0.734, 0.7484, 0.7341, 0.7484, 0.7341, 0.7484, 0.734, 0.7484, 0.734, 0.7484, 0.7341, 0.7484, 0.2614, 0.7483, 0.2613, 0.7483, 0.2613, 0.7483, 0.2614, 0.7483, 0.7341, 0.7484, 0.734, 0.7484, 0.734, 0.7483, 0.7341, 0.7483, 0.2614, 0.7485, 0.2613, 0.7484, 0.2613, 0.7484, 0.2614, 0.7484, 0.734, 0.7484, 0.734, 0.7484, 0.734, 0.7484, 0.734, 0.7484, 0.734, 0.7484, 0.734, 0.7484, 0.734, 0.7484, 0.734, 0.7484, 0.2613, 0.7483, 0.2613, 0.7483, 0.2613, 0.7483, 0.2613, 0.7483, 0.734, 0.7484, 0.734, 0.7484, 0.734, 0.7483, 0.734, 0.7483, 0.2613, 0.7484, 0.2613, 0.7484, 0.2613, 0.7484, 0.2613, 0.7484, 0.7343, 0.7484, 0.7343, 0.7484, 0.7343, 0.7484, 0.7343, 0.7484, 0.7343, 0.7484, 0.7343, 0.7484, 0.7343, 0.7484, 0.7343, 0.7484, 0.2617, 0.7485, 0.2617, 0.7485, 0.2617, 0.7485, 0.2617, 0.7485, 0.7344, 0.7484, 0.7343, 0.7484, 0.7343, 0.7483, 0.7344, 0.7483, 0.2617, 0.7483, 0.2617, 0.7483, 0.2617, 0.7483, 0.2617, 0.7483, 0.2617, 0.7483, 0.2617, 0.7483, 0.2617, 0.7483, 0.2617, 0.7483, 0.7344, 0.7484, 0.7344, 0.7484, 0.7344, 0.7483, 0.7344, 0.7483, 0.2617, 0.7485, 0.2617, 0.7485, 0.2617, 0.7485, 0.2617, 0.7485, 0.7344, 0.7484, 0.7343, 0.7484, 0.7344, 0.7484, 0.7344, 0.7484, 0.7344, 0.7484, 0.7343, 0.7484, 0.7343, 0.7484, 0.7344, 0.7484, 0.7347, 0.7485, 0.7347, 0.7485, 0.7347, 0.7485, 0.7347, 0.7485, 0.262, 0.7484, 0.2621, 0.7484, 0.2621, 0.7484, 0.262, 0.7484, 0.262, 0.7485, 0.2621, 0.7485, 0.2621, 0.7485, 0.262, 0.7485, 0.7347, 0.7485, 0.7348, 0.7485, 0.7348, 0.7485, 0.7347, 0.7485, 0.2621, 0.7484, 0.2621, 0.7484, 0.2621, 0.7484, 0.2621, 0.7484, 0.2621, 0.7485, 0.2621, 0.7485, 0.2621, 0.7485, 0.2621, 0.7485, 0.7347, 0.7484, 0.7347, 0.7484, 0.7347, 0.7484, 0.7347, 0.7484, 0.7347, 0.7484, 0.7347, 0.7484, 0.7347, 0.7484, 0.7347, 0.7484, 0.2621, 0.7484, 0.2622, 0.7484, 0.2622, 0.7484, 0.2621, 0.7484, 0.7347, 0.7484, 0.7348, 0.7484, 0.7348, 0.7484, 0.7347, 0.7484, 0.2623, 0.7484, 0.2623, 0.7484, 0.2623, 0.7484, 0.2623, 0.7484, 0.7349, 0.7484, 0.7349, 0.7484, 0.7349, 0.7484, 0.7349, 0.7484, 0.262, 0.7484, 0.262, 0.7484, 0.262, 0.7484, 0.262, 0.7484, 0.2623, 0.7484, 0.2623, 0.7484, 0.2623, 0.7484, 0.2623, 0.7484, 0.262, 0.7484, 0.262, 0.7484, 0.262, 0.7484, 0.262, 0.7484, 0.262, 0.7484, 0.262, 0.7484, 0.262, 0.7484, 0.262, 0.7485, 0.262, 0.7484, 0.262, 0.7484, 0.262, 0.7485, 0.262, 0.7485, 0.262, 0.7484, 0.262, 0.7484, 0.262, 0.7484, 0.262, 0.7484, 0.2623, 0.7484, 0.2623, 0.7484, 0.2623, 0.7484, 0.2623, 0.7484, 0.7347, 0.7485, 0.7347, 0.7484, 0.7347, 0.7484, 0.7347, 0.7485, 0.7347, 0.7484, 0.7347, 0.7484, 0.7347, 0.7485, 0.7347, 0.7485, 0.2621, 0.7484, 0.2622, 0.7484, 0.2622, 0.7484, 0.2621, 0.7484, 0.7347, 0.7484, 0.7348, 0.7484, 0.7348, 0.7484, 0.7348, 0.7485, 0.2623, 0.7484, 0.2623, 0.7484, 0.2623, 0.7484, 0.2623, 0.7484, 0.7349, 0.7484, 0.7349, 0.7484, 0.7349, 0.7484, 0.7349, 0.7484, 0.262, 0.7484, 0.262, 0.7484, 0.262, 0.7485, 0.262, 0.7485, 0.7349, 0.7484, 0.7349, 0.7484, 0.7349, 0.7484, 0.7349, 0.7484, 0.7348, 0.7484, 0.7349, 0.7484, 0.7349, 0.7484, 0.7349, 0.7484, 0.7349, 0.7484, 0.7349, 0.7484, 0.7349, 0.7484, 0.7349, 0.7484, 0.2622, 0.7484, 0.2622, 0.7484, 0.2622, 0.7484, 0.2622, 0.7485, 0.2622, 0.7484, 0.2622, 0.7484, 0.2622, 0.7484, 0.2622, 0.7484, 0.7349, 0.7484, 0.7349, 0.7484, 0.7349, 0.7484, 0.7349, 0.7484, 0.7349, 0.7484, 0.7349, 0.7484, 0.7349, 0.7484, 0.7349, 0.7484, 0.7349, 0.7484, 0.7349, 0.7484, 0.7349, 0.7484, 0.7349, 0.7484, 0.2622, 0.7484, 0.2623, 0.7484, 0.2623, 0.7484, 0.2622, 0.7484, 0.2622, 0.7484, 0.2622, 0.7484, 0.2622, 0.7484, 0.2622, 0.7484, 0.241, 0.7422, 0.241, 0.7422, 0.241, 0.7422, 0.241, 0.7422, 0.2414, 0.7422, 0.2414, 0.7422, 0.2414, 0.7422, 0.2414, 0.7422, 0.7344, 0.7484, 0.7343, 0.7484, 0.7343, 0.7484, 0.7344, 0.7484, 0.7343, 0.7484, 0.7343, 0.7484, 0.7343, 0.7484, 0.7343, 0.7484, 0.734, 0.7484, 0.734, 0.7484, 0.734, 0.7484, 0.734, 0.7484, 0.734, 0.7484, 0.734, 0.7484, 0.734, 0.7484, 0.734, 0.7484, 0.734, 0.7484, 0.734, 0.7484, 0.734, 0.7484, 0.734, 0.7484, 0.7343, 0.7484, 0.7344, 0.7484, 0.7344, 0.7484, 0.7343, 0.7484, 0.2418, 0.7422, 0.2418, 0.7422, 0.2418, 0.7423, 0.2418, 0.7423, 0.2419, 0.7422, 0.2419, 0.7422, 0.2419, 0.7422, 0.2419, 0.7422, 0.7349, 0.7484, 0.7349, 0.7484, 0.7349, 0.7484, 0.7349, 0.7484, 0.7349, 0.7484, 0.7349, 0.7484, 0.7349, 0.7484, 0.7349, 0.7484, 0.7347, 0.7484, 0.7348, 0.7485, 0.7348, 0.7485, 0.7347, 0.7484, 0.7349, 0.7484, 0.7349, 0.7484, 0.7349, 0.7484, 0.7349, 0.7484, 0.7348, 0.7485, 0.7347, 0.7485, 0.7347, 0.7485, 0.7348, 0.7485, 0.7347, 0.7484, 0.7347, 0.7484, 0.7347, 0.7484, 0.7347, 0.7484, 0.2618, 0.7484, 0.2618, 0.7484, 0.2618, 0.7485, 0.2618, 0.7485, 0.2618, 0.7484, 0.2618, 0.7484, 0.2618, 0.7485, 0.2618, 0.7485, 0.7344, 0.7485, 0.7343, 0.7485, 0.7343, 0.7484, 0.7344, 0.7484, 0.7343, 0.7485, 0.7343, 0.7485, 0.7343, 0.7484, 0.7343, 0.7484, 0.734, 0.7484, 0.7339, 0.7484, 0.734, 0.7484, 0.734, 0.7484, 0.7341, 0.7484, 0.734, 0.7484, 0.734, 0.7484, 0.7341, 0.7484, 0.7339, 0.7484, 0.7339, 0.7484, 0.7339, 0.7484, 0.734, 0.7484, 0.2618, 0.7485, 0.2617, 0.7485, 0.2617, 0.7484, 0.2618, 0.7485, 0.2613, 0.7484, 0.2612, 0.7484, 0.2612, 0.7484, 0.2613, 0.7484, 0.7343, 0.7485, 0.7342, 0.7485, 0.7342, 0.7484, 0.7343, 0.7484, 0.2616, 0.7485, 0.2614, 0.7484, 0.2614, 0.7484, 0.2616, 0.7484, 0.2611, 0.7483, 0.2611, 0.7483, 0.2612, 0.7483, 0.2611, 0.7483, 0.2611, 0.7483, 0.2612, 0.7483, 0.2612, 0.7484, 0.2612, 0.7484])
me_model_0.materials.append(mat_model_0)
me_model_0.use_remesh_preserve_volume = False
me_model_0.use_remesh_preserve_attributes = False
me_model_0.use_mirror_vertex_groups = False
me_model_0.update()
me_model_0.normals_split_custom_set([tuple(v) for v in zip(*[iter([-1.0, 0.0, 0.0, -1.0, 0.0, 0.0, -1.0, 0.0, 0.0, -1.0, 0.0, 0.0, -1.0, 0.0, 0.0, -1.0, 0.0, 0.0, 0.0, 1.0, 0.0, 0.0, 1.0, 0.0, 0.0, 1.0, 0.0, 0.0, 1.0, 0.0, 0.0, 1.0, 0.0, 0.0, 1.0, 0.0, 1.0, 0.0, 0.0, 1.0, 0.0, 0.0, 1.0, 0.0, 0.0, 1.0, 0.0, 0.0, 1.0, 0.0, 0.0, 1.0, 0.0, 0.0, 0.0, -1.0, 0.0, 0.0, -1.0, 0.0, 0.0, -1.0, 0.0, 0.0, -1.0, 0.0, 0.0, -1.0, 0.0, 0.0, -1.0, 0.0, 1.0, 0.0, 0.0, 1.0, 0.0, 0.0, 1.0, 0.0, 0.0, 1.0, 0.0, 0.0, 1.0, 0.0, 0.0, 1.0, 0.0, 0.0, 0.0, 0.0, 1.0, 0.0, 0.0, 1.0, 0.0, 0.0, 1.0, 0.0, 0.0, 1.0, 0.0, 0.0, 1.0, 0.0, 0.0, 1.0, 0.0, 1.0, 0.0, 0.0, 1.0, 0.0, 0.0, 1.0, 0.0, 0.0, 1.0, 0.0, 0.0, 1.0, 0.0, 0.0, 1.0, 0.0, 0.0, 1.0, 0.0, 0.0, 1.0, 0.0, 0.0, 1.0, 0.0, 0.0, 1.0, 0.0, 0.0, 1.0, 0.0, 0.0, 1.0, 0.0, 0.0, -1.0, 0.0, 0.0, -1.0, 0.0, 0.0, -1.0, 0.0, 0.0, -1.0, 0.0, 0.0, -1.0, 0.0, 0.0, -1.0, 0.0, 0.0, -1.0, 0.0, 0.0, -1.0, 0.0, 0.0, -1.0, 0.0, 0.0, -1.0, 0.0, 0.0, -1.0, 0.0, 0.0, -1.0, 0.0, -1.0, 0.0, 0.0, -1.0, 0.0, 0.0, -1.0, 0.0, 0.0, -1.0, 0.0, 0.0, -1.0, 0.0, 0.0, -1.0, 0.0, 0.0, 0.0, 0.0, -1.0, 0.0, 0.0, -1.0, 0.0, 0.0, -1.0, 0.0, 0.0, -1.0, 0.0, 0.0, -1.0, 0.0, 0.0, -1.0, 0.0, 0.0, 1.0, 0.0, 0.0, 1.0, 0.0, 0.0, 1.0, 0.0, 0.0, 1.0, 0.0, 0.0, 1.0, 0.0, 0.0, 1.0, 0.0, 0.0, 1.0, 0.0, 0.0, 1.0, 0.0, 0.0, 1.0, 0.0, 0.0, 1.0, 0.0, 0.0, 1.0, 0.0, 0.0, 1.0, 0.0, 0.0, -1.0, 0.0, 0.0, -1.0, 0.0, 0.0, -1.0, 0.0, 0.0, -1.0, 0.0, 0.0, -1.0, 0.0, 0.0, -1.0, 0.0, 0.0, -1.0, 0.0, 0.0, -1.0, 0.0, 0.0, -1.0, 0.0, 0.0, -1.0, 0.0, 0.0, -1.0, 0.0, 0.0, -1.0, 0.0, -1.0, 0.0, 0.0, -1.0, 0.0, 0.0, -1.0, 0.0, 0.0, -1.0, 0.0, 0.0, -1.0, 0.0, 0.0, -1.0, 0.0, 0.0, 1.0, 0.0, 0.0, 1.0, 0.0, 0.0, 1.0, 0.0, 0.0, 1.0, 0.0, 0.0, 1.0, 0.0, 0.0, 1.0, 0.0, 0.0, -1.0, 0.0, 0.0, -1.0, 0.0, 0.0, -1.0, 0.0, 0.0, -1.0, 0.0, 0.0, -1.0, 0.0, 0.0, -1.0, 0.0, 1.0, 0.0, 0.0, 1.0, 0.0, 0.0, 1.0, 0.0, 0.0, 1.0, 0.0, 0.0, 1.0, 0.0, 0.0, 1.0, 0.0, 0.0, 0.0, 1.0, 0.0, 0.0, 1.0, 0.0, 0.0, 1.0, 0.0, 0.0, 1.0, 0.0, 0.0, 1.0, 0.0, 0.0, 1.0, 0.0, -1.0, 0.0, 0.0, -1.0, 0.0, 0.0, -1.0, 0.0, 0.0, -1.0, 0.0, 0.0, -1.0, 0.0, 0.0, -1.0, 0.0, 0.0, 1.0, 1.277e-06, 0.0, 1.0, 1.353e-06, 0.0, 1.0, 1.628e-06, 0.0, 1.0, 1.353e-06, 0.0, 1.0, 1.703e-06, 0.0, 1.0, 1.628e-06, 0.0, 0.0, -1.0, 0.0, 0.0, -1.0, 0.0, 0.0, -1.0, 0.0, 0.0, -1.0, 0.0, 0.0, -1.0, 0.0, 0.0, -1.0, 0.0, -1.0, -3.406e-06, 0.0, -1.0, -3.255e-06, 0.0, -1.0, -2.705e-06, 0.0, -1.0, -3.255e-06, 0.0, -1.0, -2.554e-06, 0.0, -1.0, -2.705e-06, 0.0, 0.0, 1.0, 0.0, 0.0, 1.0, 8.336e-07, 0.0, 1.0, 6.378e-07, 0.0, 1.0, 8.336e-07, 0.0, 1.0, 1.471e-06, 0.0, 1.0, 6.378e-07, -1.0, -2.753e-06, 0.0, -1.0, -2.963e-06, 0.0, -1.0, -2.793e-06, 0.0, -1.0, -2.963e-06, 0.0, -1.0, -3.003e-06, 0.0, -1.0, -2.793e-06, 0.0, 0.0, 0.0, 1.0, 0.0, 0.0, 1.0, 0.0, 0.0, 1.0, 0.0, 0.0, 1.0, 0.0, 0.0, 1.0, 0.0, 0.0, 1.0, 0.0, -1.0, 0.0, 0.0, -1.0, 0.0, 0.0, -1.0, 0.0, 0.0, -1.0, 0.0, 0.0, -1.0, 0.0, 0.0, -1.0, 0.0, 1.665e-06, -1.0, 0.0, 1.665e-06, -1.0, 0.0, 1.665e-06, -1.0, 0.0, 1.665e-06, -1.0, 0.0, 1.665e-06, -1.0, 0.0, 1.665e-06, -1.0, 0.0, 0.0, 1.0, 0.0, 0.0, 1.0, 0.0, 0.0, 1.0, 0.0, 0.0, 1.0, 0.0, 0.0, 1.0, 0.0, 0.0, 1.0, 0.0, -1.665e-06, 1.0, 0.0, -1.665e-06, 1.0, 0.0, -1.665e-06, 1.0, 0.0, -1.665e-06, 1.0, 0.0, -1.665e-06, 1.0, 0.0, -1.665e-06, 1.0, 0.0, 1.0, 1.502e-06, 0.0, 1.0, 1.502e-06, 0.0, 1.0, 1.502e-06, 0.0, 1.0, 1.502e-06, 0.0, 1.0, 1.502e-06, 0.0, 1.0, 1.502e-06, 0.0, -1.486e-07, 0.0, -1.0, 7.22e-08, 0.0, -1.0, -9.726e-08, 0.0, -1.0, 7.22e-08, 0.0, -1.0, 1.236e-07, 0.0, -1.0, -9.726e-08, 0.0, -1.0, 0.0, 0.0, 1.0, 0.0, 0.0, 1.0, 0.0, 0.0, 1.0, 0.0, 0.0, 1.0, 0.0, 0.0, 1.0, 0.0, 0.0, 1.0, 0.0, 0.0, 1.0, -5.201e-08, 0.0, 1.0, -1.21e-08, 0.0, 1.0, -5.201e-08, 0.0, 1.0, -6.411e-08, 0.0, 1.0, -1.21e-08, 0.0, 1.0, 0.0, 0.0, -1.0, 0.0, 0.0, -1.0, 0.0, 0.0, -1.0, 0.0, 0.0, -1.0, 0.0, 0.0, -1.0, 0.0, 0.0, -1.0, 0.0, 0.0, -1.0, 0.0, 0.0, -1.0, 0.0, 0.0, -1.0, 0.0, 0.0, -1.0, 0.0, 0.0, -1.0, 0.0, 0.0, -1.0, 0.0, 1.0, 0.0, 0.0, 1.0, 0.0, 0.0, 1.0, 0.0, 0.0, 1.0, 0.0, 0.0, 1.0, 0.0, 0.0, 1.0, 0.0, 0.0, -1.0, 0.0, 0.0, -1.0, 0.0, 0.0, -1.0, 0.0, 0.0, -1.0, 0.0, 0.0, -1.0, 0.0, 0.0, -1.0, 0.0, 0.0, 1.0, 0.0, 0.0, 1.0, 0.0, 0.0, 1.0, 0.0, 0.0, 1.0, 0.0, 0.0, 1.0, 0.0, 0.0, 1.0, 0.0, -1.0, -3.003e-06, 0.0, -1.0, -2.793e-06, 0.0, -1.0, -2.963e-06, 0.0, -1.0, -2.793e-06, 0.0, -1.0, -2.753e-06, 0.0, -1.0, -2.963e-06, 0.0, 0.0, -1.0, 0.0, 0.0, -1.0, 0.0, 0.0, -1.0, 0.0, 0.0, -1.0, 0.0, 0.0, -1.0, 0.0, 0.0, -1.0, 0.0, 1.0, 1.502e-06, 0.0, 1.0, 1.502e-06, 0.0, 1.0, 1.502e-06, 0.0, 1.0, 1.502e-06, 0.0, 1.0, 1.502e-06, 0.0, 1.0, 1.502e-06, 0.0, -0.1192, 0.9866, -0.1115, -0.0891, 0.9924, 0.08456, -0.0003101, 1.0, -0.0001284, 2.505e-07, 1.0, 8.849e-07, 0.0003356, -1.164e-10, 1.0, 0.4978, 0.8621, 0.09473, 5.454e-07, 1.0, 2.723e-07, 0.4978, 0.8621, 0.09473, 3.468e-07, 1.0, -2.39e-05, 5.454e-07, 1.0, 2.723e-07, 3.468e-07, 1.0, -2.39e-05, 8.057e-07, 1.0, 1.784e-07, 5.454e-07, 1.0, 2.723e-07, 2.89e-07, 1.0, 1.744e-07, 0.0, 1.0, 0.0, 0.0, 1.0, 0.0, 8.084e-07, 1.0, 9.487e-08, 1.157e-07, 1.0, 3.198e-07, 0.0, 1.0, 0.0, 0.0, 1.0, 0.0, 2.89e-07, 1.0, 1.744e-07, 4.033e-07, 1.0, 1.689e-06, 4.033e-07, 1.0, 1.689e-06, 4.033e-07, 1.0, 1.689e-06, 2.384e-07, 1.0, 3.322e-07, 2.384e-07, 1.0, 2.384e-07, 2.384e-07, 1.0, 3.035e-07, 2.384e-07, 1.0, 3.035e-07, 2.384e-07, 1.0, 3.974e-07, 2.384e-07, 1.0, 3.322e-07, -1.04e-06, -1.0, 0.0, -1.157e-06, -1.0, -8.297e-07, -1.193e-06, -1.0, -1.092e-06, -5.929e-07, -1.0, -1.938e-07, -1.016e-06, -1.0, -3.321e-07, 0.0, -1.0, 0.0, 0.0, -1.0, 0.0, -5.064e-07, -1.0, -3.899e-07, -5.064e-07, -1.0, -3.899e-07, -5.064e-07, -1.0, -3.899e-07, -4.007e-07, -1.0, -5.46e-08, -1.192e-07, -1.0, -4.768e-07, -3.146e-07, -1.0, -1.838e-07, -3.146e-07, -1.0, -1.838e-07, -5.96e-07, -1.0, 2.384e-07, -4.007e-07, -1.0, -5.46e-08, 4.871e-05, 1.0, -4.371e-08, 4.797e-05, 1.0, -4.371e-08, -0.9, 5.364e-07, 0.0, 4.797e-05, 1.0, -4.371e-08, -4.718e-05, 1.0, 4.371e-08, -0.9, 5.364e-07, 0.0, -6.936e-07, -1.0, 0.0, -1.069e-06, -1.0, -1.423e-06, -8.51e-07, -1.0, -1.426e-07, -7.546e-07, -1.0, 2.465e-07, -3.201e-07, -1.0, 2.275e-07, 0.0, -1.0, 2.01e-07, -7.591e-07, -1.0, 2.99e-07, -1.065e-06, -1.0, 2.298e-07, -1.08e-06, -1.0, 2.902e-07, -3.201e-07, -1.0, 2.275e-07, -7.546e-07, -1.0, 2.465e-07, -6.36e-07, -1.0, -3.636e-07, -4.239e-07, -1.0, -5.517e-07, -7.728e-07, -1.0, -2.423e-07, -7.728e-07, -1.0, -2.423e-07, -1.046e-06, -1.0, 0.0, -6.36e-07, -1.0, -3.636e-07, -4.655e-07, -1.0, -2.009e-06, -4.655e-07, -1.0, -2.009e-06, -4.655e-07, -1.0, -2.009e-06, -1.98e-07, -1.0, -3.121e-06, -5.059e-07, -1.0, 1.996e-07, -4.687e-07, -1.0, -6.894e-07, -1.98e-07, -1.0, -3.121e-06, -4.687e-07, -1.0, -6.894e-07, 0.0, -1.0, -4.721e-06, -4.687e-07, -1.0, -6.894e-07, -5.059e-07, -1.0, 1.996e-07, -5.105e-07, -1.0, 3.322e-07, -4.239e-07, -1.0, 0.0, -4.239e-07, -1.0, 0.0, -4.239e-07, -1.0, 0.0, -1.0, 0.0, 0.0, -1.0, 0.0, 0.0, -1.0, 0.0, 0.0, -1.0, 0.0, 0.0, -1.0, 0.0, 0.0, -1.0, 0.0, 0.0, 1.0, -2.649e-07, -1.589e-07, 1.0, -7.819e-08, 1.771e-07, 1.0, -1.867e-07, -1.82e-08, 1.0, -7.819e-08, 1.771e-07, 1.0, 0.0, 3.179e-07, 1.0, -1.867e-07, -1.82e-08, 0.9863, -3.067e-07, 0.165, 0.9863, -9.191e-07, 0.165, 0.9863, -1.39e-06, 0.165, 0.9863, -9.872e-08, 0.165, 0.9863, -2.209e-07, 0.165, 0.9863, -3.067e-07, 0.165, 0.9863, -9.872e-08, 0.165, 0.9863, -3.619e-09, 0.165, 0.9905, -1.118e-07, -0.1375, 0.9905, -1.02e-07, -0.1375, 0.9905, -6.566e-08, -0.1375, 0.9905, -1.02e-07, -0.1375, 0.9905, -5.589e-08, -0.1375, 0.9905, -6.566e-08, -0.1375, 0.9863, -4.963e-07, 0.165, 0.9863, -1.148e-07, 0.165, 0.9863, 0.0, 0.165, 0.9863, -5.024e-07, 0.165, -0.9863, -2.138e-08, 0.165, -0.9863, 0.0, 0.165, -0.9863, 0.0, 0.165, -0.9863, -6.7e-08, 0.165, 0.0, 0.0, 1.0, 0.0, 0.0, 1.0, 0.0, 0.0, 1.0, 0.0, 0.0, 1.0, 0.0, 0.0, 1.0, 0.0, 0.0, 1.0, 0.0, 0.0, 1.0, 0.0, 0.0, 1.0, 0.0, 0.0, 1.0, 0.0, 0.0, 1.0, 0.0, 0.0, 1.0, 0.0, 0.0, 1.0, 0.0, 0.0, 1.0, 0.0, 0.0, 1.0, 0.0, 0.0, 1.0, 0.0, 0.0, 1.0, 0.0, 0.0, 1.0, 0.0, 0.0, 1.0, 0.0, 0.0, 1.0, 0.0, 0.0, 1.0, 0.0, 0.0, 1.0, 0.0, 0.0, 1.0, 0.0, 0.0, 1.0, 0.0, 0.0, 1.0, 0.0, 0.0, 1.0, 0.0, 0.0, 1.0, 0.0, 0.0, 1.0, -9.576e-05, 1.0, -4.371e-08, -8.742e-08, 1.0, -4.371e-08, 1.659e-07, 1.0, -4.371e-08, -1.0, 0.0, 0.0, -1.0, 0.0, 0.0, -1.0, 0.0, 0.0, -1.0, 0.0, 0.0, -1.0, 0.0, 0.0, -1.0, 0.0, 0.0, 0.0, -1.0, -5.637e-06, 0.0, -1.0, -5.637e-06, 0.0, -1.0, -5.637e-06, -1.0, 1.06e-07, -1.589e-07, -1.0, 1.06e-07, -1.589e-07, -1.0, 1.06e-07, -1.589e-07, -1.0, 1.06e-07, -1.589e-07, -1.0, 1.06e-07, -1.589e-07, -1.0, 1.06e-07, -1.589e-07, -0.2887, 2.363e-07, -0.9574, -0.2887, 2.388e-07, -0.9574, -0.2887, 2.474e-07, -0.9574, -0.2887, 2.388e-07, -0.9574, -0.2887, 2.498e-07, -0.9574, -0.2887, 2.474e-07, -0.9574, 9.154e-07, 1.0, -1.364e-07, 8.477e-07, 1.0, -2.069e-07, 9.59e-07, 1.0, -9.086e-08, 9.59e-07, 1.0, -9.086e-08, 1.046e-06, 1.0, 0.0, 9.154e-07, 1.0, -1.364e-07, 6.088e-07, 1.0, 4.733e-07, 9.605e-07, 1.0, 4.76e-06, 0.0, 1.0, -4.721e-06, 6.088e-07, 1.0, 4.733e-07, 1.355e-06, 1.0, 7.506e-07, 9.605e-07, 1.0, 4.76e-06, 6.088e-07, 1.0, 4.733e-07, 7.758e-07, 1.0, 6.697e-07, 1.355e-06, 1.0, 7.506e-07, 9.605e-07, 1.0, 4.76e-06, 1.355e-06, 1.0, 7.506e-07, 1.532e-06, 1.0, 8.306e-08, 1.272e-06, 1.0, 0.0, 1.272e-06, 1.0, 0.0, 1.272e-06, 1.0, 0.0, 1.0, 0.0, 0.0, 1.0, 0.0, 0.0, 1.0, 0.0, 0.0, 1.0, 0.0, 0.0, 1.0, 0.0, 0.0, 1.0, 0.0, 0.0, 1.0, 0.0, 0.0, 1.0, 0.0, 0.0, 1.0, 0.0, 0.0, 1.0, 0.0, 0.0, 1.0, 0.0, 0.0, 1.0, 0.0, 0.0, -0.9905, 2.794e-07, -0.1375, -0.9905, 2.599e-07, -0.1375, -0.9905, 1.872e-07, -0.1375, -0.9905, 2.599e-07, -0.1375, -0.9905, 1.677e-07, -0.1375, -0.9905, 1.872e-07, -0.1375, 0.2989, -3.209e-07, 0.9543, 0.2989, -3.045e-07, 0.9543, 0.2989, -2.488e-07, 0.9543, 0.2989, -3.045e-07, 0.9543, 0.2989, -2.324e-07, 0.9543, 0.2989, -2.488e-07, 0.9543, 0.0, 0.0, -1.0, 0.0, 0.0, -1.0, 0.0, 0.0, -1.0, 0.0, 0.0, -1.0, 0.0, 0.0, -1.0, 0.0, 0.0, -1.0, 0.0, 0.0, -1.0, 0.0, 0.0, -1.0, 0.0, 0.0, -1.0, 0.0, 0.0, -1.0, 0.0, 0.0, -1.0, 0.0, 0.0, -1.0, -0.2989, -2.268e-07, 0.9543, -0.2989, 3.653e-08, 0.9543, -0.2989, -1.67e-07, 0.9543, -0.2989, 3.653e-08, 0.9543, -0.2989, 9.635e-08, 0.9543, -0.2989, -1.67e-07, 0.9543, 0.2887, -1.148e-07, -0.9574, 0.2887, -4.889e-08, -0.9574, 0.2887, 1.839e-07, -0.9574, 0.2887, -4.889e-08, -0.9574, 0.2887, 2.498e-07, -0.9574, 0.2887, 1.839e-07, -0.9574, 0.0, 1.0, -2.255e-06, 0.0, 1.0, -2.255e-06, 0.0, 1.0, -2.255e-06, 0.9863, -2.433e-07, 0.165, 0.9863, -4.633e-07, 0.165, 0.9863, -2.831e-07, 0.165, 0.9863, -6.737e-07, 0.165, 0.9863, -5.626e-08, 0.165, 0.9863, -2.147e-07, 0.165, 0.9863, -7.059e-07, 0.165, 0.9863, -5.493e-07, 0.165, 0.9863, -2.147e-07, 0.165, 0.9863, -6.839e-07, 0.165, 0.9863, -9.405e-07, 0.165, 0.9863, -7.059e-07, 0.165, 0.9863, -5.625e-08, 0.165, 0.9863, -2.433e-07, 0.165, 0.9863, -6.737e-07, 0.165, 0.9863, -5.493e-07, 0.165, 0.9863, -4.401e-07, 0.165, 0.9863, -4.963e-07, 0.165, 0.9863, -5.024e-07, 0.165, 0.9863, -4.88e-07, 0.165, 0.9863, -4.633e-07, 0.165, 0.9863, -7.125e-07, 0.165, 0.9863, -9.34e-07, 0.165, 0.9863, -2.317e-07, 0.165, 0.9863, 0.0, 0.165, 0.9863, -7.821e-07, 0.165, 0.9863, -1.256e-06, 0.165, 0.9863, 0.0, 0.165, 0.9863, 0.0, 0.165, 0.9863, -2.63e-07, 0.165, 0.9863, -7.821e-07, 0.165, 0.9863, 0.0, 0.165, 0.8424, 0.3015, 0.4466, 0.9863, -5.652e-07, 0.165, 0.9863, -4.963e-07, 0.165, 0.9863, -4.401e-07, 0.165, 0.9863, -5.652e-07, 0.165, 0.9863, -2.919e-07, 0.165, 0.9863, -1.148e-07, 0.165, 0.9863, -4.963e-07, 0.165, 0.8424, 0.3015, 0.4466, 0.9863, -3.249e-07, 0.165, 0.9863, -3.067e-07, 0.165, 0.9863, -2.209e-07, 0.165, 0.9863, -3.249e-07, 0.165, 0.9863, -5.298e-07, 0.165, 0.9863, -9.191e-07, 0.165, 0.9863, -3.067e-07, 0.165, -1.193e-06, -1.0, -1.092e-06, -1.157e-06, -1.0, -8.297e-07, -1.38e-06, -1.0, -1.167e-06, -1.442e-06, -1.0, -5.853e-07, 8.057e-07, 1.0, 1.784e-07, 7.847e-07, 1.0, 2.304e-07, 6.711e-07, 1.0, 5.311e-07, 5.454e-07, 1.0, 2.723e-07, -0.9863, -4.767e-05, 0.165, -0.9863, 2.971e-07, 0.165, -0.9863, 6.137e-08, 0.165, -0.9863, 5.915e-08, 0.165, -0.9863, 2.971e-07, 0.165, -0.9863, 7.173e-08, 0.165, -0.9863, 6.137e-08, 0.165, -0.9863, 6.137e-08, 0.165, -0.9863, 2.464e-07, 0.165, -0.9863, 2.109e-08, 0.165, -0.9863, 7.173e-08, 0.165, -0.9863, 2.971e-07, 0.165, -0.9419, 0.3015, -0.1481, -0.9863, 2.464e-07, 0.165, -0.9863, 2.971e-07, 0.165, -0.9863, -4.767e-05, 0.165, -0.9863, 1.212e-08, 0.165, -0.9863, 0.0, 0.165, -0.9863, 0.0, 0.165, -0.9863, -2.138e-08, 0.165, -0.9863, -2.95e-08, 0.165, -0.9863, 0.0, 0.165, -0.9863, 0.0, 0.165, -0.9863, -5.915e-08, 0.165, -0.9863, 4.999e-07, 0.165, -0.9863, 5.588e-07, 0.165, -0.9863, 1.813e-07, 0.165, -0.9863, 1.153e-07, 0.1649, -0.9863, 5.588e-07, 0.165, -0.9863, 8.983e-10, 0.165, -0.9863, 9.445e-08, 0.165, -0.9863, 1.813e-07, 0.165, -1.069e-06, -1.0, -1.423e-06, -1.033e-06, -1.0, -1.084e-06, -9.288e-07, -1.0, 1.192e-07, -8.51e-07, -1.0, -1.426e-07, -0.9863, 4.917e-09, 0.165, -0.9863, -2.704e-08, 0.165, -0.9863, 0.0001439, 0.165, -0.9863, 0.0002849, 0.1652, -0.9863, 0.0002846, 0.1652, -0.9863, 4.973e-07, 0.1651, -0.9863, 0.0001441, 0.165, -0.9863, 0.0002847, 0.1652, -0.9863, 0.0002847, 0.1652, -0.9863, 0.0001441, 0.165, -0.9863, 1.144e-07, 0.165, -0.9862, -1.72e-05, 0.1653, -0.9863, -1.967e-08, 0.165, -0.9863, -2.95e-08, 0.165, -0.9863, -5.915e-08, 0.165, -0.9863, -5.569e-08, 0.165, -0.9419, 0.3015, -0.1481, -0.9863, 1.212e-08, 0.165, -0.9863, -2.138e-08, 0.165, -0.9863, -1.71e-08, 0.165, -0.9863, -1.71e-08, 0.165, -0.9863, -2.138e-08, 0.165, -0.9863, -6.7e-08, 0.165, -0.9863, -5.36e-08, 0.165, -0.8424, 0.3015, 0.4466, -0.9863, -5.424e-08, 0.165, -0.9863, 1.212e-08, 0.165, -0.9419, 0.3015, -0.1481, -0.9863, 0.0002848, 0.1652, -0.9863, 2.693e-07, 0.1651, -0.9863, 4.973e-07, 0.1651, -0.9863, 0.0002846, 0.1652, -0.9863, -5.424e-08, 0.165, -0.9863, 0.0, 0.165, -0.9863, 0.0, 0.165, -0.9863, 1.212e-08, 0.165, -0.8424, 0.3015, 0.4466, -0.9863, 2.724e-07, 0.165, -0.9863, 2.464e-07, 0.165, -0.9419, 0.3015, -0.1481, -0.9863, 2.724e-07, 0.165, -0.9863, 3.594e-08, 0.165, -0.9863, 2.109e-08, 0.165, -0.9863, 2.464e-07, 0.165, -9.643e-07, -1.0, -5.401e-07, -1.065e-06, -1.0, 2.298e-07, -7.546e-07, -1.0, 2.465e-07, -7.848e-07, -1.0, -1.232e-06, -7.848e-07, -1.0, -1.232e-06, -7.546e-07, -1.0, 2.465e-07, -7.591e-07, -1.0, 2.99e-07, -5.134e-07, -1.0, -2.925e-06, 2.505e-07, 1.0, 8.849e-07, 5.111e-07, 1.0, 1.805e-06, 6.224e-05, 1.0, -7.259e-05, -0.1192, 0.9866, -0.1115, -6.547e-07, -1.0, -9.541e-07, -7.848e-07, -1.0, -1.232e-06, -5.134e-07, -1.0, -2.925e-06, -4.237e-07, -1.0, 8.875e-07, -9.821e-07, -1.0, -2.104e-06, -9.643e-07, -1.0, -5.401e-07, -7.848e-07, -1.0, -1.232e-06, -6.547e-07, -1.0, -9.541e-07, -0.9863, 1.943e-07, 0.165, -0.9863, 1.499e-07, 0.165, -0.9863, 3.594e-08, 0.165, -0.9863, 2.724e-07, 0.165, -0.9863, -4.781e-05, 0.165, -0.9863, 1.943e-07, 0.165, -0.9863, 2.724e-07, 0.165, -0.8424, 0.3015, 0.4466, -0.9863, -9.864e-08, 0.165, -0.9863, 0.0, 0.165, -0.9863, 0.0, 0.165, -0.9863, -5.424e-08, 0.165, -0.9863, 0.000285, 0.1652, -0.9863, 9.229e-08, 0.1651, -0.9863, 2.693e-07, 0.1651, -0.9863, 0.0002848, 0.1652, -0.9863, -9.662e-08, 0.165, -0.9863, -9.864e-08, 0.165, -0.9863, -5.424e-08, 0.165, -0.8424, 0.3015, 0.4466, -0.0891, 0.9924, 0.08456, -0.1192, 0.9866, -0.1115, 6.224e-05, 1.0, -7.259e-05, -0.0002371, 1.0, 3.341e-05, -0.9863, 1.499e-07, 0.165, -0.9863, 8.046e-08, 0.165, -0.8424, -0.3015, 0.4466, -0.9863, 3.594e-08, 0.165, -0.9863, 3.594e-08, 0.165, -0.8424, -0.3015, 0.4466, -0.9419, -0.3015, -0.1481, -0.9863, 2.109e-08, 0.165, -0.9863, 7.173e-08, 0.165, -0.9863, 1.64e-08, 0.165, -0.9863, 1.34e-08, 0.165, -0.9863, 6.137e-08, 0.165, -0.9863, 2.109e-08, 0.165, -0.9419, -0.3015, -0.1481, -0.9863, 1.64e-08, 0.165, -0.9863, 7.173e-08, 0.165, -0.9863, 8.983e-10, 0.165, -0.9863, -5.9e-08, 0.165, -0.9863, 2.794e-08, 0.165, -0.9863, 9.445e-08, 0.165, -0.9863, 8.046e-08, 0.165, -0.9863, -9.662e-08, 0.165, -0.8424, 0.3015, 0.4466, -0.8424, -0.3015, 0.4466, -0.9419, 0.3015, -0.1481, -0.9419, -0.3015, -0.1481, -0.6647, -0.5774, -0.4742, -0.6647, 0.5774, -0.4742, -0.9863, 1.64e-08, 0.165, -0.9863, -1.71e-08, 0.165, -0.9863, -5.36e-08, 0.165, -0.9863, 1.34e-08, 0.165, -0.9419, -0.3015, -0.1481, -0.9419, 0.3015, -0.1481, -0.9863, -1.71e-08, 0.165, -0.9863, 1.64e-08, 0.165, -0.9863, -5.9e-08, 0.165, -0.9863, -1.967e-08, 0.165, -0.9863, -5.569e-08, 0.165, -0.9863, 2.794e-08, 0.165, -0.9863, -9.597e-05, 0.165, -0.9863, -4.781e-05, 0.165, -0.8424, 0.3015, 0.4466, -0.8424, -0.3015, 0.4465, -0.8424, -0.3015, 0.4465, -0.8424, 0.3015, 0.4466, -0.4742, 0.5774, 0.6647, -0.4742, -0.5773, 0.6647, -0.9863, -1.868e-08, 0.165, -0.9863, 4.999e-07, 0.165, -0.9863, 1.153e-07, 0.1649, -0.9863, -5.519e-08, 0.1649, -0.9419, -0.3016, -0.1481, -0.9419, 0.3015, -0.1481, -0.9863, -4.767e-05, 0.165, -0.9863, 2.767e-07, 0.1649, -0.9863, 2.767e-07, 0.1649, -0.9863, -4.767e-05, 0.165, -0.9863, 5.915e-08, 0.165, -0.9863, 5.915e-08, 0.165, -0.9863, 0.0001441, 0.165, -0.9863, 2.767e-07, 0.1649, -0.9863, 5.915e-08, 0.165, -0.9863, 1.144e-07, 0.165, -0.9863, 4.973e-07, 0.1651, -0.9419, -0.3016, -0.1481, -0.9863, 2.767e-07, 0.1649, -0.9863, 0.0001441, 0.165, -0.9863, -2.704e-08, 0.165, -0.9863, -1.868e-08, 0.165, -0.9863, -5.519e-08, 0.1649, -0.9863, 0.0001439, 0.165, -0.9863, 2.693e-07, 0.1651, -0.8424, -0.3015, 0.4465, -0.9419, -0.3016, -0.1481, -0.9863, 4.973e-07, 0.1651, -0.9863, 9.229e-08, 0.1651, -0.9863, -9.597e-05, 0.165, -0.8424, -0.3015, 0.4465, -0.9863, 2.693e-07, 0.1651, 0.9863, -2.63e-07, 0.165, 0.8424, -0.3015, 0.4466, 0.9863, -8.332e-07, 0.165, 0.9863, -7.821e-07, 0.165, 0.9863, -7.125e-07, 0.165, 0.9863, -5.254e-07, 0.165, 0.9863, -8.354e-07, 0.165, 0.9863, -9.34e-07, 0.165, 0.9863, -7.821e-07, 0.165, 0.9863, -8.332e-07, 0.165, 0.9863, -1.295e-06, 0.165, 0.9863, -1.256e-06, 0.165, 0.8424, -0.3015, 0.4466, 0.8424, 0.3015, 0.4466, 0.9863, -2.209e-07, 0.165, 0.9863, -8.332e-07, 0.165, 0.9863, -5.254e-07, 0.165, 0.9863, -5.626e-08, 0.165, 0.9863, -5.493e-07, 0.165, 0.9863, -8.354e-07, 0.165, 0.9863, -8.332e-07, 0.165, 0.9863, -2.209e-07, 0.165, 0.9863, -3.619e-09, 0.165, 0.9863, -1.295e-06, 0.165, 0.9863, -8.354e-07, 0.165, 0.9863, -5.493e-07, 0.165, 0.9419, 0.3015, -0.1481, 0.9419, -0.3015, -0.1481, 0.9863, -9.34e-07, 0.165, 0.9863, -8.354e-07, 0.165, 0.9419, -0.3015, -0.1481, 0.9863, -6.867e-07, 0.165, 0.9863, -7.059e-07, 0.165, 0.9863, -9.405e-07, 0.165, 0.9863, -9.045e-07, 0.165, 0.9863, -6.661e-07, 0.165, 0.9863, -5.493e-07, 0.165, 0.9863, -7.059e-07, 0.165, 0.9863, -6.661e-07, 0.165, 0.9419, 0.3015, -0.1481, 0.9863, -6.737e-07, 0.165, 0.9863, -2.831e-07, 0.165, 0.9863, -2.286e-07, 0.165, 0.9863, -8.722e-07, 0.165, 0.9863, -5.493e-07, 0.165, 0.9863, -6.737e-07, 0.165, 0.9863, -8.722e-07, 0.165, 0.9419, 0.3015, -0.1481, 0.9863, -2.317e-07, 0.165, 0.9863, -9.34e-07, 0.165, 0.9863, -6.867e-07, 0.165, 0.9863, 0.0, 0.165, -1.489e-06, -1.0, 1.049e-06, -1.586e-06, -1.0, 1.406e-06, -1.016e-06, -1.0, -3.321e-07, -5.929e-07, -1.0, -1.938e-07, 6.868e-07, 1.0, 1.088e-06, 1.157e-07, 1.0, 3.198e-07, 2.89e-07, 1.0, 1.744e-07, 5.035e-07, 1.0, 7.613e-07, 5.035e-07, 1.0, 7.613e-07, 2.89e-07, 1.0, 1.744e-07, 8.084e-07, 1.0, 9.487e-08, 2.83e-07, 1.0, 1.578e-07, 7.847e-07, 1.0, 2.304e-07, 5.035e-07, 1.0, 7.613e-07, 2.83e-07, 1.0, 1.578e-07, 6.711e-07, 1.0, 5.311e-07, 8.057e-07, 1.0, 1.784e-07, 6.868e-07, 1.0, 1.088e-06, 5.035e-07, 1.0, 7.613e-07, 7.847e-07, 1.0, 2.304e-07, -1.442e-06, -1.0, -5.853e-07, -1.38e-06, -1.0, -1.167e-06, -1.586e-06, -1.0, 1.406e-06, -1.489e-06, -1.0, 1.049e-06, 0.8424, -0.3015, 0.4466, 0.9419, -0.3015, -0.1481, 0.6647, -0.5774, -0.4742, 0.4742, -0.5774, 0.6647, 0.9863, -6.867e-07, 0.165, 0.9419, -0.3015, -0.1481, 0.8424, -0.3015, 0.4466, 0.9863, -2.63e-07, 0.165, 0.9863, -6.661e-07, 0.165, 0.9863, -9.045e-07, 0.165, 0.9863, -5.298e-07, 0.165, 0.9863, -3.249e-07, 0.165, 0.9419, 0.3015, -0.1481, 0.9863, -6.661e-07, 0.165, 0.9863, -3.249e-07, 0.165, 0.8424, 0.3015, 0.4466, 0.9863, -8.722e-07, 0.165, 0.9863, -2.286e-07, 0.165, 0.9863, -2.919e-07, 0.165, 0.9863, -5.652e-07, 0.165, 0.9419, 0.3015, -0.1481, 0.9863, -8.722e-07, 0.165, 0.9863, -5.652e-07, 0.165, 0.8424, 0.3015, 0.4466, 0.9863, 0.0, 0.165, 0.9863, -6.867e-07, 0.165, 0.9863, -2.63e-07, 0.165, 0.9863, 0.0, 0.165, 0.9863, -9.045e-07, 0.165, 0.9419, -0.3015, -0.1481, 0.8424, -0.3015, 0.4466, 0.9863, -5.298e-07, 0.165, 0.9863, -9.405e-07, 0.165, 0.9863, -7.839e-07, 0.165, 0.9419, -0.3015, -0.1481, 0.9863, -9.045e-07, 0.165, 0.9863, -5.298e-07, 0.165, 0.8424, -0.3015, 0.4466, 0.9863, -7.833e-07, 0.165, 0.9863, -9.191e-07, 0.165, 0.9863, -9.191e-07, 0.165, 0.9863, -7.833e-07, 0.165, 0.9863, -1.242e-06, 0.165, 0.9863, -1.39e-06, 0.165, 0.9863, -6.839e-07, 0.165, 0.9863, -5.254e-07, 0.165, 0.9863, -7.839e-07, 0.165, 0.9863, -9.405e-07, 0.165, 0.8424, 0.3015, 0.4466, 0.8424, -0.3015, 0.4466, 0.4742, -0.5774, 0.6647, 0.4742, 0.5774, 0.6647, 0.9863, -7.839e-07, 0.165, 0.9863, -5.493e-07, 0.165, 0.9419, 0.3015, -0.1481, 0.9419, -0.3015, -0.1481, 0.8424, -0.3015, 0.4466, 0.8424, 0.3015, 0.4466, 0.9863, -4.401e-07, 0.165, 0.9863, -7.833e-07, 0.165, 0.9863, -7.833e-07, 0.165, 0.9863, -4.401e-07, 0.165, 0.9863, -4.88e-07, 0.165, 0.9863, -1.242e-06, 0.165, 0.9863, -5.254e-07, 0.165, 0.9863, -5.625e-08, 0.165, 0.9863, -5.493e-07, 0.165, 0.9863, -7.839e-07, 0.165, -0.4742, -0.5774, 0.6647, -0.4742, 0.5774, 0.6647, -0.6647, 0.5774, -0.4742, -0.6647, -0.5774, -0.4742, -0.4742, -0.5773, 0.6647, -0.4742, 0.5774, 0.6647, -0.6647, 0.5774, -0.4742, -0.6647, -0.5773, -0.4742, -0.9419, -0.3016, -0.1481, -0.8424, -0.3015, 0.4465, -0.4742, -0.5773, 0.6647, -0.6647, -0.5773, -0.4742, -0.8424, 0.3015, 0.4466, -0.9419, 0.3015, -0.1481, -0.6647, 0.5774, -0.4742, -0.4742, 0.5774, 0.6647, -0.9419, -0.3015, -0.1481, -0.8424, -0.3015, 0.4466, -0.4742, -0.5774, 0.6647, -0.6647, -0.5774, -0.4742, -0.8424, 0.3015, 0.4466, -0.9419, 0.3015, -0.1481, -0.6647, 0.5774, -0.4742, -0.4742, 0.5774, 0.6647, -0.8424, -0.3015, 0.4466, -0.8424, 0.3015, 0.4466, -0.4742, 0.5774, 0.6647, -0.4742, -0.5774, 0.6647, -0.9419, 0.3015, -0.1481, -0.9419, -0.3016, -0.1481, -0.6647, -0.5773, -0.4742, -0.6647, 0.5774, -0.4742, 0.6647, -0.5774, -0.4742, 0.6647, 0.5774, -0.4742, 0.4742, 0.5774, 0.6647, 0.4742, -0.5774, 0.6647, 0.6647, -0.5773, -0.4742, 0.6647, 0.5773, -0.4742, 0.4742, 0.5774, 0.6647, 0.4742, -0.5774, 0.6647, 0.9419, 0.3015, -0.1481, 0.8424, 0.3015, 0.4466, 0.4742, 0.5774, 0.6647, 0.6647, 0.5773, -0.4742, 0.8424, -0.3015, 0.4466, 0.9419, -0.3015, -0.1481, 0.6647, -0.5773, -0.4742, 0.4742, -0.5774, 0.6647, 0.9419, 0.3015, -0.1481, 0.8424, 0.3015, 0.4466, 0.4742, 0.5774, 0.6647, 0.6647, 0.5774, -0.4742, 0.9419, -0.3015, -0.1481, 0.9419, 0.3015, -0.1481, 0.6647, 0.5773, -0.4742, 0.6647, -0.5773, -0.4742, 0.8424, 0.3015, 0.4466, 0.8424, -0.3015, 0.4466, 0.4742, -0.5774, 0.6647, 0.4742, 0.5774, 0.6647, 0.9419, -0.3015, -0.1481, 0.9419, 0.3015, -0.1481, 0.6647, 0.5774, -0.4742, 0.6647, -0.5774, -0.4742, -0.0003098, 1.0, -0.0001271, -0.0002371, 1.0, 3.341e-05, 6.224e-05, 1.0, -7.259e-05, -4.678e-05, 1.0, -8.312e-05, -0.0003099, 1.0, -0.0001259, -0.0003098, 1.0, -0.0001271, -4.678e-05, 1.0, -8.312e-05, -1.362e-06, 1.0, -0.0003331, -0.9863, 0.0001439, 0.165, -0.9863, -5.519e-08, 0.1649, -0.9863, -9.597e-05, 0.165, -0.9863, 9.229e-08, 0.1651, -0.9863, -5.519e-08, 0.1649, -0.9863, 1.153e-07, 0.1649, -0.9863, -4.781e-05, 0.165, -0.9863, -9.597e-05, 0.165, -0.9863, 2.794e-08, 0.165, -0.9863, -5.569e-08, 0.165, -0.9863, -9.662e-08, 0.165, -0.9863, 8.046e-08, 0.165, -0.9863, 9.445e-08, 0.165, -0.9863, 2.794e-08, 0.165, -0.9863, 8.046e-08, 0.165, -0.9863, 1.499e-07, 0.165, -0.9863, -5.569e-08, 0.165, -0.9863, -5.915e-08, 0.165, -0.9863, -9.864e-08, 0.165, -0.9863, -9.662e-08, 0.165, -0.9863, 0.0002849, 0.1652, -0.9863, 0.0001439, 0.165, -0.9863, 9.229e-08, 0.1651, -0.9863, 0.000285, 0.1652, -0.9863, -5.915e-08, 0.165, -0.9863, 0.0, 0.165, -0.9863, 0.0, 0.165, -0.9863, -9.864e-08, 0.165, -0.9863, 1.153e-07, 0.1649, -0.9863, 1.813e-07, 0.165, -0.9863, 1.943e-07, 0.165, -0.9863, -4.781e-05, 0.165, -0.9863, 1.813e-07, 0.165, -0.9863, 9.445e-08, 0.165, -0.9863, 1.499e-07, 0.165, -0.9863, 1.943e-07, 0.165, -1.069e-06, -1.0, -1.423e-06, -9.821e-07, -1.0, -2.104e-06, -6.547e-07, -1.0, -9.541e-07, -1.033e-06, -1.0, -1.084e-06, -1.033e-06, -1.0, -1.084e-06, -6.547e-07, -1.0, -9.541e-07, -4.237e-07, -1.0, 8.875e-07, -9.288e-07, -1.0, 1.192e-07])] * 3)])

# ---- objects
ob_tent = bpy.data.objects.new('Tent', me_model_0)

# ---- transforms, parenting, visibility, modifiers, constraints
ob_tent.location = (0.0, 0.0, 0.0)
ob_tent.rotation_euler = (1.748e-07, -0.0, 0.0)
ob_tent.lineart.crease_threshold = 0.0

# ---- collection membership
col_collection_1.objects.link(ob_tent)

# ---- scene / render settings (as saved in the file)
scene.frame_start = 1; scene.frame_end = 250; scene.frame_set(1)
scene.render.engine = 'BLENDER_EEVEE_NEXT'
scene.render.resolution_percentage = 50
scene.render.dither_intensity = 0.0
scene.cycles.use_denoising = False
scene.cycles.samples = 128
scene.cycles.sampling_pattern = 'TABULATED_SOBOL'
scene.cycles.light_sampling_threshold = 0.0
scene.cycles.use_adaptive_sampling = False
scene.cycles.use_light_tree = False
scene.cycles.blur_glossy = 0.0
scene.cycles.sample_clamp_indirect = 0.0
scene.view_settings.view_transform = 'Standard'
bpy.context.view_layer.update()

# ---- added for rendering (the .blend has no active camera and no usable light): camera, sun
cam_auto = bpy.data.cameras.new('AutoCamera')
cam_auto.lens = 50.0
cam_auto.sensor_width = 36.0
cam_auto.clip_end = 1000.0
ob_auto_camera = bpy.data.objects.new('AutoCamera', cam_auto)
scene.collection.objects.link(ob_auto_camera)
ob_auto_camera.location = (16.6306, -19.9568, 12.5545)
ob_auto_camera.rotation_euler = (1.09748, -7.21219e-08, 0.694738)
scene.camera = ob_auto_camera
light_auto_sun = bpy.data.lights.new('AutoSun', 'SUN')
light_auto_sun.energy = 3.0
light_auto_sun.angle = 0.0523599
ob_auto_sun = bpy.data.objects.new('AutoSun', light_auto_sun)
scene.collection.objects.link(ob_auto_sun)
ob_auto_sun.rotation_euler = (0.872665, 0.174533, 0.523599)
bpy.context.view_layer.update()
